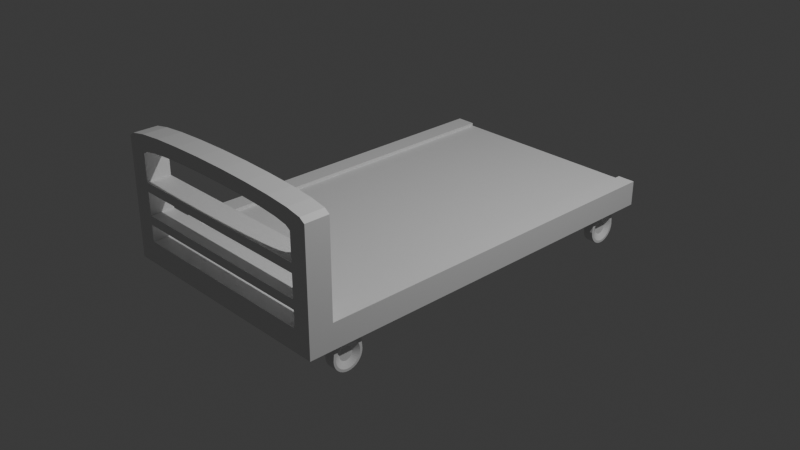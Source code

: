 # Source: Cart01.blend  (saved by Blender 4.5.90; exported with 4.5.12 LTS)
import bpy
from mathutils import Matrix  # noqa: F401  (used for matrix-valued properties, if any)

bpy.ops.wm.read_factory_settings(use_empty=True)
scene = bpy.context.scene
scene.name = 'Scene'

# ---- collections
col_collection = bpy.data.collections.new('Collection'); scene.collection.children.link(col_collection)

# ---- materials (node trees are filled in below, after node groups)
mat_material = bpy.data.materials.new('Material')
mat_material.alpha_threshold = 0.0
mat_material.roughness = 0.5
mat_material.line_color = (0.0, 0.0, 0.0, 1.0)

# ---- material node trees
mat_material.use_nodes = True; mat_material.node_tree.nodes.clear()
_N = mat_material.node_tree.nodes; _L = mat_material.node_tree.links
n0 = _N.new('ShaderNodeOutputMaterial'); n0.name = 'Material Output'; n0.location = (200, 100)
n1 = _N.new('ShaderNodeBsdfPrincipled'); n1.name = 'Principled BSDF'; n1.location = (-200, 100)
n1.inputs[3].default_value = 1.45
_L.new(n1.outputs[0], n0.inputs[0])
n0.is_active_output = True

# ---- world
world_world = bpy.data.worlds.new('World'); scene.world = world_world
world_world.use_nodes = True; world_world.node_tree.nodes.clear()
_N = world_world.node_tree.nodes; _L = world_world.node_tree.links
n0 = _N.new('ShaderNodeOutputWorld'); n0.name = 'World Output'; n0.location = (200, 100)
n1 = _N.new('ShaderNodeBackground'); n1.name = 'Background'; n1.location = (-200, 100)
n1.inputs[0].default_value = (0.05088, 0.05088, 0.05088, 1.0)
_L.new(n1.outputs[0], n0.inputs[0])
n0.is_active_output = True
world_world.color = (0.05088, 0.05088, 0.05088)
world_world.sun_shadow_jitter_overblur = 0.0

# ---- cameras
cam_camera = bpy.data.cameras.new('Camera')
cam_camera.clip_end = 100.0
cam_camera.ortho_scale = 7.314

# ---- lights
light_light = bpy.data.lights.new('Light', 'POINT')
light_light.energy = 1000.0
light_light.shadow_soft_size = 0.1

# ---- meshes
me_cube = bpy.data.meshes.new('Cube')
me_cube.from_pydata([(1.0, 1.0, 1.0), (1.0, 1.0, -1.0), (1.0, -1.0, 1.0), (1.0, -1.0, -1.0), (-1.0, 1.0, 1.0), (-1.0, 1.0, -1.0), (-1.0, -1.0, 1.0), (-1.0, -1.0, -1.0), (0.8503, 1.0, -1.0), (0.8503, -1.0, 1.0), (0.8503, -1.0, -1.0), (0.8503, 1.0, 1.0), (-0.8352, 1.0, -1.0), (-0.8352, -1.0, 1.0), (-0.8352, -1.0, -1.0), (-0.8352, 1.0, 1.0), (-1.0, -0.8842, -1.0), (1.0, -0.8842, 1.0), (-1.0, -0.8842, 1.0), (1.0, -0.8842, -1.0), (0.8503, -0.8842, -1.0), (0.8503, -0.8842, 1.0), (-0.8352, -0.8842, -1.0), (-0.8352, -0.8842, 1.0), (-0.8352, -1.0, 2.524), (-1.0, -1.0, 2.524), (1.0, -0.8842, 2.524), (1.0, -1.0, 2.524), (0.8503, -1.0, 2.524), (0.8503, -0.8842, 2.524), (-0.8352, -0.8842, 2.524), (-1.0, -0.8842, 2.524), (-0.8352, -1.0, 3.337), (-1.0, -1.0, 3.337), (1.0, -0.8842, 3.337), (1.0, -1.0, 3.337), (0.8503, -1.0, 3.337), (0.8503, -0.8842, 3.337), (-0.8352, -0.8842, 3.337), (-1.0, -0.8842, 3.337), (-0.8352, -1.0, 5.425), (-1.0, -1.0, 5.425), (1.0, -0.8842, 5.425), (1.0, -1.0, 5.425), (0.8503, -1.0, 5.425), (0.8503, -0.8842, 5.425), (-0.8352, -0.8842, 5.425), (-1.0, -0.8842, 5.425), (-0.8352, -1.0, 6.239), (-1.0, -1.0, 6.239), (1.0, -0.8842, 6.239), (1.0, -1.0, 6.239), (0.8503, -1.0, 6.239), (0.8503, -0.8842, 6.239), (-0.8352, -0.8842, 6.239), (-1.0, -0.8842, 6.239), (-0.8352, -1.0, 8.684), (-1.0, -1.0, 9.756), (1.0, -0.8842, 9.756), (1.0, -1.0, 9.756), (0.8503, -1.0, 8.684), (0.8503, -0.8842, 8.684), (-0.8352, -0.8842, 8.684), (-1.0, -0.8842, 9.756), (0.9545, -1.0, 10.08), (0.8271, -1.0, 10.35), (0.6357, -1.0, 10.55), (0.4, -1.0, 10.68), (0.1387, -1.0, 10.75), (-0.1312, -1.0, 10.75), (-0.3932, -1.0, 10.68), (-0.6303, -1.0, 10.55), (-0.8235, -1.0, 10.35), (-0.9529, -1.0, 10.08), (-0.9529, -0.8842, 10.08), (-0.8235, -0.8842, 10.35), (-0.6303, -0.8842, 10.55), (-0.3932, -0.8842, 10.68), (-0.1312, -0.8842, 10.75), (0.1387, -0.8842, 10.75), (0.4, -0.8842, 10.68), (0.6357, -0.8842, 10.55), (0.8271, -0.8842, 10.35), (0.9545, -0.8842, 10.08), (-0.7964, -0.8842, 8.965), (-0.6905, -0.8842, 9.186), (-0.532, -0.8842, 9.351), (-0.3343, -0.8842, 9.463), (-0.1118, -0.8842, 9.519), (0.1194, -0.8842, 9.52), (0.3427, -0.8842, 9.465), (0.5417, -0.8842, 9.354), (0.7019, -0.8842, 9.189), (0.8099, -0.8842, 8.967), (-0.7964, -1.0, 8.965), (-0.6905, -1.0, 9.186), (-0.532, -1.0, 9.351), (-0.3343, -1.0, 9.463), (-0.1118, -1.0, 9.519), (0.1194, -1.0, 9.52), (0.3427, -1.0, 9.465), (0.5417, -1.0, 9.354), (0.7019, -1.0, 9.189), (0.8099, -1.0, 8.967), (-1.0, -0.8842, 1.273), (-1.0, 1.0, 1.273), (0.8503, 1.0, 1.273), (1.0, 1.0, 1.273), (-0.8352, 1.0, 1.273), (1.0, -0.8842, 1.273), (0.8503, -0.8842, 1.273), (-0.8352, -0.8842, 1.273), (0.8503, 1.0, -0.5528), (-0.8352, 1.0, -0.5528), (0.8503, -0.8842, -0.5528), (-0.8352, -0.8842, -0.5528)], [], [(18, 6, 25, 31), (14, 13, 6, 7), (16, 18, 4, 5), (20, 19, 3, 10), (19, 17, 2, 3), (8, 11, 0, 1), (12, 15, 11, 8), (22, 20, 10, 14), (3, 2, 9, 10), (23, 18, 31, 30), (16, 22, 14, 7), (5, 4, 15, 12), (10, 9, 13, 14), (21, 23, 13, 9), (11, 15, 23, 21), (5, 12, 22, 16), (11, 21, 110, 106), (12, 8, 112, 113), (1, 0, 17, 19), (8, 1, 19, 20), (7, 6, 18, 16), (23, 15, 108, 111), (38, 32, 36, 37), (26, 29, 37, 34), (21, 9, 28, 29), (6, 13, 24, 25), (9, 2, 27, 28), (2, 17, 26, 27), (17, 21, 29, 26), (13, 23, 30, 24), (37, 36, 44, 45), (39, 33, 41, 47), (28, 27, 35, 36), (25, 24, 32, 33), (30, 31, 39, 38), (31, 25, 33, 39), (30, 38, 37, 29), (27, 26, 34, 35), (46, 47, 55, 54), (41, 40, 48, 49), (35, 34, 42, 43), (34, 37, 45, 42), (32, 38, 46, 40), (36, 35, 43, 44), (33, 32, 40, 41), (38, 39, 47, 46), (48, 54, 62, 56), (50, 53, 61, 58), (47, 41, 49, 55), (54, 48, 52, 53), (43, 42, 50, 51), (42, 45, 53, 50), (46, 54, 53, 45), (44, 43, 51, 52), (58, 61, 93, 83), (59, 58, 83, 64), (52, 51, 59, 60), (49, 48, 56, 57), (54, 55, 63, 62), (55, 49, 57, 63), (53, 52, 60, 61), (51, 50, 58, 59), (48, 40, 44, 52), (40, 46, 45, 44), (32, 24, 28, 36), (24, 30, 29, 28), (61, 60, 103, 93), (60, 59, 64, 103), (64, 83, 82, 65), (65, 82, 81, 66), (66, 81, 80, 67), (67, 80, 79, 68), (68, 79, 78, 69), (69, 78, 77, 70), (70, 77, 76, 71), (71, 76, 75, 72), (72, 75, 74, 73), (73, 74, 63, 57), (83, 93, 92, 82), (82, 92, 91, 81), (81, 91, 90, 80), (80, 90, 89, 79), (79, 89, 88, 78), (78, 88, 87, 77), (77, 87, 86, 76), (76, 86, 85, 75), (75, 85, 84, 74), (74, 84, 62, 63), (93, 103, 102, 92), (92, 102, 101, 91), (91, 101, 100, 90), (90, 100, 99, 89), (89, 99, 98, 88), (88, 98, 97, 87), (87, 97, 96, 86), (86, 96, 95, 85), (85, 95, 94, 84), (84, 94, 56, 62), (103, 64, 65, 102), (102, 65, 66, 101), (101, 66, 67, 100), (100, 67, 68, 99), (99, 68, 69, 98), (98, 69, 70, 97), (97, 70, 71, 96), (96, 71, 72, 95), (95, 72, 73, 94), (94, 73, 57, 56), (107, 106, 110, 109), (108, 105, 104, 111), (4, 18, 104, 105), (17, 0, 107, 109), (21, 17, 109, 110), (15, 4, 105, 108), (18, 23, 111, 104), (0, 11, 106, 107), (113, 112, 114, 115), (22, 12, 113, 115), (8, 20, 114, 112), (20, 22, 115, 114)])
_uv = me_cube.uv_layers.new(name='UVMap')
_uv.uv.foreach_set('vector', [0.625, 0.01447, 0.625, 0.0, 0.625, 0.0, 0.625, 0.01447, 0.375, 0.9794, 0.625, 0.9794, 0.625, 1.0, 0.375, 1.0, 0.375, 0.01447, 0.625, 0.01447, 0.625, 0.25, 0.375, 0.25, 0.3563, 0.7355, 0.375, 0.7355, 0.375, 0.75, 0.3563, 0.75, 0.375, 0.7355, 0.625, 0.7355, 0.625, 0.75, 0.375, 0.75, 0.375, 0.4813, 0.625, 0.4813, 0.625, 0.5, 0.375, 0.5, 0.375, 0.2706, 0.625, 0.2706, 0.625, 0.4813, 0.375, 0.4813, 0.1456, 0.7355, 0.3563, 0.7355, 0.3563, 0.75, 0.1456, 0.75, 0.375, 0.75, 0.625, 0.75, 0.625, 0.7687, 0.375, 0.7687, 0.8544, 0.7355, 0.875, 0.7355, 0.875, 0.7355, 0.8544, 0.7355, 0.125, 0.7355, 0.1456, 0.7355, 0.1456, 0.75, 0.125, 0.75, 0.375, 0.25, 0.625, 0.25, 0.625, 0.2706, 0.375, 0.2706, 0.375, 0.7687, 0.625, 0.7687, 0.625, 0.9794, 0.375, 0.9794, 0.6437, 0.7355, 0.8544, 0.7355, 0.8544, 0.75, 0.6437, 0.75, 0.6437, 0.5, 0.8544, 0.5, 0.8544, 0.7355, 0.6437, 0.7355, 0.125, 0.5, 0.1456, 0.5, 0.1456, 0.7355, 0.125, 0.7355, 0.6437, 0.5, 0.6437, 0.7355, 0.6437, 0.7355, 0.6437, 0.5, 0.375, 0.2706, 0.375, 0.4813, 0.375, 0.4813, 0.375, 0.2706, 0.375, 0.5, 0.625, 0.5, 0.625, 0.7355, 0.375, 0.7355, 0.3563, 0.5, 0.375, 0.5, 0.375, 0.7355, 0.3563, 0.7355, 0.375, 0.0, 0.625, 0.0, 0.625, 0.01447, 0.375, 0.01447, 0.8544, 0.7355, 0.8544, 0.5, 0.8544, 0.5, 0.8544, 0.7355, 0.8544, 0.7355, 0.8544, 0.75, 0.6437, 0.75, 0.6437, 0.7355, 0.625, 0.7355, 0.6437, 0.7355, 0.6437, 0.7355, 0.625, 0.7355, 0.6437, 0.7355, 0.6437, 0.75, 0.6437, 0.75, 0.6437, 0.7355, 0.625, 1.0, 0.625, 0.9794, 0.625, 0.9794, 0.625, 1.0, 0.625, 0.7687, 0.625, 0.75, 0.625, 0.75, 0.625, 0.7687, 0.625, 0.75, 0.625, 0.7355, 0.625, 0.7355, 0.625, 0.75, 0.625, 0.7355, 0.6437, 0.7355, 0.6437, 0.7355, 0.625, 0.7355, 0.8544, 0.75, 0.8544, 0.7355, 0.8544, 0.7355, 0.8544, 0.75, 0.6437, 0.7355, 0.6437, 0.75, 0.6437, 0.75, 0.6437, 0.7355, 0.625, 0.01447, 0.625, 0.0, 0.625, 0.0, 0.625, 0.01447, 0.625, 0.7687, 0.625, 0.75, 0.625, 0.75, 0.625, 0.7687, 0.625, 1.0, 0.625, 0.9794, 0.625, 0.9794, 0.625, 1.0, 0.8544, 0.7355, 0.875, 0.7355, 0.875, 0.7355, 0.8544, 0.7355, 0.625, 0.01447, 0.625, 0.0, 0.625, 0.0, 0.625, 0.01447, 0.8544, 0.7355, 0.8544, 0.7355, 0.6437, 0.7355, 0.6437, 0.7355, 0.625, 0.75, 0.625, 0.7355, 0.625, 0.7355, 0.625, 0.75, 0.8544, 0.7355, 0.875, 0.7355, 0.875, 0.7355, 0.8544, 0.7355, 0.625, 1.0, 0.625, 0.9794, 0.625, 0.9794, 0.625, 1.0, 0.625, 0.75, 0.625, 0.7355, 0.625, 0.7355, 0.625, 0.75, 0.625, 0.7355, 0.6437, 0.7355, 0.6437, 0.7355, 0.625, 0.7355, 0.8544, 0.75, 0.8544, 0.7355, 0.8544, 0.7355, 0.8544, 0.75, 0.625, 0.7687, 0.625, 0.75, 0.625, 0.75, 0.625, 0.7687, 0.625, 1.0, 0.625, 0.9794, 0.625, 0.9794, 0.625, 1.0, 0.8544, 0.7355, 0.875, 0.7355, 0.875, 0.7355, 0.8544, 0.7355, 0.8544, 0.75, 0.8544, 0.7355, 0.8544, 0.7355, 0.8544, 0.75, 0.625, 0.7355, 0.6437, 0.7355, 0.6437, 0.7355, 0.625, 0.7355, 0.625, 0.01447, 0.625, 0.0, 0.625, 0.0, 0.625, 0.01447, 0.8544, 0.7355, 0.8544, 0.75, 0.6437, 0.75, 0.6437, 0.7355, 0.625, 0.75, 0.625, 0.7355, 0.625, 0.7355, 0.625, 0.75, 0.625, 0.7355, 0.6437, 0.7355, 0.6437, 0.7355, 0.625, 0.7355, 0.8544, 0.7355, 0.8544, 0.7355, 0.6437, 0.7355, 0.6437, 0.7355, 0.625, 0.7687, 0.625, 0.75, 0.625, 0.75, 0.625, 0.7687, 0.625, 0.7355, 0.6437, 0.7355, 0.6629, 0.7355, 0.6477, 0.7355, 0.625, 0.75, 0.625, 0.7355, 0.625, 0.67, 0.625, 0.6818, 0.625, 0.7687, 0.625, 0.75, 0.625, 0.75, 0.625, 0.7687, 0.625, 1.0, 0.625, 0.9794, 0.625, 0.9794, 0.625, 1.0, 0.8544, 0.7355, 0.875, 0.7355, 0.875, 0.7355, 0.8544, 0.7355, 0.625, 0.01447, 0.625, 0.0, 0.625, 0.0, 0.625, 0.01447, 0.6437, 0.7355, 0.6437, 0.75, 0.6437, 0.75, 0.6437, 0.7355, 0.625, 0.75, 0.625, 0.7355, 0.625, 0.7355, 0.625, 0.75, 0.625, 0.9794, 0.625, 0.9794, 0.625, 0.7687, 0.625, 0.7687, 0.8544, 0.75, 0.8544, 0.7355, 0.6437, 0.7355, 0.6437, 0.75, 0.625, 0.9794, 0.625, 0.9794, 0.625, 0.7687, 0.625, 0.7687, 0.8544, 0.75, 0.8544, 0.7355, 0.6437, 0.7355, 0.6437, 0.75, 0.6437, 0.7355, 0.6437, 0.75, 0.6629, 0.75, 0.6629, 0.7355, 0.625, 0.7687, 0.625, 0.75, 0.625, 0.7727, 0.625, 0.7879, 0.625, 0.6818, 0.625, 0.67, 0.625, 0.6044, 0.625, 0.6136, 0.625, 0.6136, 0.625, 0.6044, 0.625, 0.5389, 0.625, 0.5455, 0.625, 0.5455, 0.625, 0.5389, 0.625, 0.4733, 0.625, 0.4773, 0.625, 0.4773, 0.625, 0.4733, 0.625, 0.4078, 0.625, 0.4091, 0.625, 0.4091, 0.625, 0.4078, 0.625, 0.3422, 0.625, 0.3409, 0.625, 0.3409, 0.625, 0.3422, 0.625, 0.2767, 0.625, 0.2727, 0.625, 0.2727, 0.625, 0.2767, 0.625, 0.2111, 0.625, 0.2045, 0.625, 0.2045, 0.625, 0.2111, 0.625, 0.1456, 0.625, 0.1364, 0.625, 0.1364, 0.625, 0.1456, 0.625, 0.08002, 0.625, 0.06818, 0.625, 0.06818, 0.625, 0.08002, 0.625, 0.01447, 0.625, 0.0, 0.6477, 0.7355, 0.6629, 0.7355, 0.682, 0.7355, 0.6705, 0.7355, 0.6705, 0.7355, 0.682, 0.7355, 0.7012, 0.7355, 0.6932, 0.7355, 0.6932, 0.7355, 0.7012, 0.7355, 0.7203, 0.7355, 0.7159, 0.7355, 0.7159, 0.7355, 0.7203, 0.7355, 0.7395, 0.7355, 0.7386, 0.7355, 0.7386, 0.7355, 0.7395, 0.7355, 0.7586, 0.7355, 0.7614, 0.7355, 0.7614, 0.7355, 0.7586, 0.7355, 0.7778, 0.7355, 0.7841, 0.7355, 0.7841, 0.7355, 0.7778, 0.7355, 0.7969, 0.7355, 0.8068, 0.7355, 0.8068, 0.7355, 0.7969, 0.7355, 0.8161, 0.7355, 0.8295, 0.7355, 0.8295, 0.7355, 0.8161, 0.7355, 0.8352, 0.7355, 0.8523, 0.7355, 0.8523, 0.7355, 0.8352, 0.7355, 0.8544, 0.7355, 0.875, 0.7355, 0.6629, 0.7355, 0.6629, 0.75, 0.682, 0.75, 0.682, 0.7355, 0.682, 0.7355, 0.682, 0.75, 0.7012, 0.75, 0.7012, 0.7355, 0.7012, 0.7355, 0.7012, 0.75, 0.7203, 0.75, 0.7203, 0.7355, 0.7203, 0.7355, 0.7203, 0.75, 0.7395, 0.75, 0.7395, 0.7355, 0.7395, 0.7355, 0.7395, 0.75, 0.7586, 0.75, 0.7586, 0.7355, 0.7586, 0.7355, 0.7586, 0.75, 0.7778, 0.75, 0.7778, 0.7355, 0.7778, 0.7355, 0.7778, 0.75, 0.7969, 0.75, 0.7969, 0.7355, 0.7969, 0.7355, 0.7969, 0.75, 0.8161, 0.75, 0.8161, 0.7355, 0.8161, 0.7355, 0.8161, 0.75, 0.8352, 0.75, 0.8352, 0.7355, 0.8352, 0.7355, 0.8352, 0.75, 0.8544, 0.75, 0.8544, 0.7355, 0.625, 0.7879, 0.625, 0.7727, 0.625, 0.7955, 0.625, 0.807, 0.625, 0.807, 0.625, 0.7955, 0.625, 0.8182, 0.625, 0.8262, 0.625, 0.8262, 0.625, 0.8182, 0.625, 0.8409, 0.625, 0.8453, 0.625, 0.8453, 0.625, 0.8409, 0.625, 0.8636, 0.625, 0.8645, 0.625, 0.8645, 0.625, 0.8636, 0.625, 0.8864, 0.625, 0.8836, 0.625, 0.8836, 0.625, 0.8864, 0.625, 0.9091, 0.625, 0.9028, 0.625, 0.9028, 0.625, 0.9091, 0.625, 0.9318, 0.625, 0.9219, 0.625, 0.9219, 0.625, 0.9318, 0.625, 0.9545, 0.625, 0.9411, 0.625, 0.9411, 0.625, 0.9545, 0.625, 0.9773, 0.625, 0.9602, 0.625, 0.9602, 0.625, 0.9773, 0.625, 1.0, 0.625, 0.9794, 0.625, 0.5, 0.6437, 0.5, 0.6437, 0.7355, 0.625, 0.7355, 0.8544, 0.5, 0.875, 0.5, 0.875, 0.7355, 0.8544, 0.7355, 0.625, 0.25, 0.625, 0.01447, 0.625, 0.01447, 0.625, 0.25, 0.625, 0.7355, 0.625, 0.5, 0.625, 0.5, 0.625, 0.7355, 0.6437, 0.7355, 0.625, 0.7355, 0.625, 0.7355, 0.6437, 0.7355, 0.625, 0.2706, 0.625, 0.25, 0.625, 0.25, 0.625, 0.2706, 0.875, 0.7355, 0.8544, 0.7355, 0.8544, 0.7355, 0.875, 0.7355, 0.625, 0.5, 0.625, 0.4813, 0.625, 0.4813, 0.625, 0.5, 0.1456, 0.5, 0.3563, 0.5, 0.3563, 0.7355, 0.1456, 0.7355, 0.1456, 0.7355, 0.1456, 0.5, 0.1456, 0.5, 0.1456, 0.7355, 0.3563, 0.5, 0.3563, 0.7355, 0.3563, 0.7355, 0.3563, 0.5, 0.3563, 0.7355, 0.1456, 0.7355, 0.1456, 0.7355, 0.3563, 0.7355])
me_cube.materials.append(mat_material)
me_cube.use_mirror_vertex_groups = False
me_cube.update()
me_cylinder = bpy.data.meshes.new('Cylinder')
me_cylinder.from_pydata([(0.0, 1.0, -1.0), (0.0, 1.0, 1.0), (0.1951, 0.9808, -1.0), (0.1951, 0.9808, 1.0), (0.7423, 0.9239, -1.0), (0.7423, 0.9239, 1.0), (0.9152, 0.8315, -1.0), (0.9152, 0.8315, 1.0), (1.067, 0.7071, -1.0), (1.067, 0.7071, 1.0), (1.191, 0.5556, -1.0), (1.191, 0.5556, 1.0), (1.283, 0.3827, -1.0), (1.283, 0.3827, 1.0), (1.34, 0.1951, -1.0), (1.34, 0.1951, 1.0), (1.36, 0.0, -1.0), (1.36, 0.0, 1.0), (1.34, -0.1951, -1.0), (1.34, -0.1951, 1.0), (1.283, -0.3827, -1.0), (1.283, -0.3827, 1.0), (1.191, -0.5556, -1.0), (1.191, -0.5556, 1.0), (1.067, -0.7071, -1.0), (1.067, -0.7071, 1.0), (0.9152, -0.8315, -1.0), (0.9152, -0.8315, 1.0), (0.7423, -0.9239, -1.0), (0.7423, -0.9239, 1.0), (0.1951, -0.9808, -1.0), (0.1951, -0.9808, 1.0), (0.0, -1.0, -1.0), (0.0, -1.0, 1.0), (-0.1951, -0.9808, -1.0), (-0.1951, -0.9808, 1.0), (-0.3827, -0.9239, -1.0), (-0.3827, -0.9239, 1.0), (-0.5556, -0.8315, -1.0), (-0.5556, -0.8315, 1.0), (-0.7071, -0.7071, -1.0), (-0.7071, -0.7071, 1.0), (-0.8315, -0.5556, -1.0), (-0.8315, -0.5556, 1.0), (-0.9239, -0.3827, -1.0), (-0.9239, -0.3827, 1.0), (-0.9808, -0.1951, -1.0), (-0.9808, -0.1951, 1.0), (-1.0, 0.0, -1.0), (-1.0, 0.0, 1.0), (-0.9808, 0.1951, -1.0), (-0.9808, 0.1951, 1.0), (-0.9239, 0.3827, -1.0), (-0.9239, 0.3827, 1.0), (-0.8315, 0.5556, -1.0), (-0.8315, 0.5556, 1.0), (-0.7071, 0.7071, -1.0), (-0.7071, 0.7071, 1.0), (-0.5556, 0.8315, -1.0), (-0.5556, 0.8315, 1.0), (-0.3827, 0.9239, -1.0), (-0.3827, 0.9239, 1.0), (-0.1951, 0.9808, -1.0), (-0.1951, 0.9808, 1.0), (-9.963e-10, 0.839, -1.0), (0.1637, 0.8229, -1.0), (0.3211, 0.7752, -1.0), (0.4661, 0.6976, -1.0), (0.5933, 0.5933, -1.0), (0.6976, 0.4661, -1.0), (0.7752, 0.3211, -1.0), (0.8229, 0.1637, -1.0), (0.839, -1.38e-09, -1.0), (0.8229, -0.1637, -1.0), (0.7752, -0.3211, -1.0), (0.6976, -0.4661, -1.0), (0.5933, -0.5933, -1.0), (0.4661, -0.6976, -1.0), (0.3211, -0.7752, -1.0), (0.1637, -0.8229, -1.0), (-9.963e-10, -0.839, -1.0), (-0.1637, -0.8229, -1.0), (-0.3211, -0.7752, -1.0), (-0.4661, -0.6976, -1.0), (-0.5933, -0.5933, -1.0), (-0.6976, -0.4661, -1.0), (-0.7752, -0.3211, -1.0), (-0.8229, -0.1637, -1.0), (-0.839, -1.38e-09, -1.0), (-0.8229, 0.1637, -1.0), (-0.7752, 0.3211, -1.0), (-0.6976, 0.4661, -1.0), (-0.5933, 0.5933, -1.0), (-0.4661, 0.6976, -1.0), (-0.3211, 0.7752, -1.0), (-0.1637, 0.8229, -1.0), (-2.357e-08, 0.4415, -0.4444), (0.08613, 0.433, -0.4444), (0.169, 0.4079, -0.4444), (0.2453, 0.3671, -0.4444), (0.3122, 0.3122, -0.4444), (0.3671, 0.2453, -0.4444), (0.4079, 0.169, -0.4444), (0.433, 0.08613, -0.4444), (0.4415, -7.26e-10, -0.4444), (0.433, -0.08613, -0.4444), (0.4079, -0.169, -0.4444), (0.3671, -0.2453, -0.4444), (0.3122, -0.3122, -0.4444), (0.2453, -0.3671, -0.4444), (0.169, -0.4079, -0.4444), (0.08613, -0.433, -0.4444), (-2.357e-08, -0.4415, -0.4444), (-0.08613, -0.433, -0.4444), (-0.169, -0.4079, -0.4444), (-0.2453, -0.3671, -0.4444), (-0.3122, -0.3122, -0.4444), (-0.3671, -0.2453, -0.4444), (-0.4079, -0.169, -0.4444), (-0.433, -0.08613, -0.4444), (-0.4415, -7.26e-10, -0.4444), (-0.433, 0.08613, -0.4444), (-0.4079, 0.169, -0.4444), (-0.3671, 0.2453, -0.4444), (-0.3122, 0.3122, -0.4444), (-0.2453, 0.3671, -0.4444), (-0.169, 0.4079, -0.4444), (-0.08613, 0.433, -0.4444)], [], [(0, 1, 3, 2), (2, 3, 5, 4), (4, 5, 7, 6), (6, 7, 9, 8), (8, 9, 11, 10), (10, 11, 13, 12), (12, 13, 15, 14), (14, 15, 17, 16), (16, 17, 19, 18), (18, 19, 21, 20), (20, 21, 23, 22), (22, 23, 25, 24), (24, 25, 27, 26), (26, 27, 29, 28), (28, 29, 31, 30), (30, 31, 33, 32), (32, 33, 35, 34), (34, 35, 37, 36), (36, 37, 39, 38), (38, 39, 41, 40), (40, 41, 43, 42), (42, 43, 45, 44), (44, 45, 47, 46), (46, 47, 49, 48), (48, 49, 51, 50), (50, 51, 53, 52), (52, 53, 55, 54), (54, 55, 57, 56), (56, 57, 59, 58), (58, 59, 61, 60), (3, 1, 63, 61, 59, 57, 55, 53, 51, 49, 47, 45, 43, 41, 39, 37, 35, 33, 31, 29, 27, 25, 23, 21, 19, 17, 15, 13, 11, 9, 7, 5), (60, 61, 63, 62), (62, 63, 1, 0), (44, 46, 87, 86), (89, 90, 122, 121), (0, 2, 65, 64), (62, 0, 64, 95), (18, 20, 74, 73), (36, 38, 83, 82), (54, 56, 92, 91), (10, 12, 70, 69), (28, 30, 79, 78), (46, 48, 88, 87), (2, 4, 66, 65), (20, 22, 75, 74), (38, 40, 84, 83), (56, 58, 93, 92), (12, 14, 71, 70), (30, 32, 80, 79), (48, 50, 89, 88), (4, 6, 67, 66), (22, 24, 76, 75), (40, 42, 85, 84), (58, 60, 94, 93), (14, 16, 72, 71), (32, 34, 81, 80), (50, 52, 90, 89), (6, 8, 68, 67), (24, 26, 77, 76), (42, 44, 86, 85), (60, 62, 95, 94), (16, 18, 73, 72), (34, 36, 82, 81), (52, 54, 91, 90), (8, 10, 69, 68), (26, 28, 78, 77), (96, 97, 98, 99, 100, 101, 102, 103, 104, 105, 106, 107, 108, 109, 110, 111, 112, 113, 114, 115, 116, 117, 118, 119, 120, 121, 122, 123, 124, 125, 126, 127), (76, 77, 109, 108), (90, 91, 123, 122), (77, 78, 110, 109), (64, 65, 97, 96), (91, 92, 124, 123), (78, 79, 111, 110), (65, 66, 98, 97), (92, 93, 125, 124), (79, 80, 112, 111), (66, 67, 99, 98), (93, 94, 126, 125), (80, 81, 113, 112), (67, 68, 100, 99), (94, 95, 127, 126), (81, 82, 114, 113), (68, 69, 101, 100), (95, 64, 96, 127), (82, 83, 115, 114), (69, 70, 102, 101), (83, 84, 116, 115), (70, 71, 103, 102), (84, 85, 117, 116), (71, 72, 104, 103), (85, 86, 118, 117), (72, 73, 105, 104), (86, 87, 119, 118), (73, 74, 106, 105), (87, 88, 120, 119), (74, 75, 107, 106), (88, 89, 121, 120), (75, 76, 108, 107)])
_uv = me_cylinder.uv_layers.new(name='UVMap')
_uv.uv.foreach_set('vector', [1.0, 0.5, 1.0, 1.0, 0.9688, 1.0, 0.9688, 0.5, 0.9688, 0.5, 0.9688, 1.0, 0.9375, 1.0, 0.9375, 0.5, 0.9375, 0.5, 0.9375, 1.0, 0.9062, 1.0, 0.9062, 0.5, 0.9062, 0.5, 0.9062, 1.0, 0.875, 1.0, 0.875, 0.5, 0.875, 0.5, 0.875, 1.0, 0.8438, 1.0, 0.8438, 0.5, 0.8438, 0.5, 0.8438, 1.0, 0.8125, 1.0, 0.8125, 0.5, 0.8125, 0.5, 0.8125, 1.0, 0.7812, 1.0, 0.7812, 0.5, 0.7812, 0.5, 0.7812, 1.0, 0.75, 1.0, 0.75, 0.5, 0.75, 0.5, 0.75, 1.0, 0.7188, 1.0, 0.7188, 0.5, 0.7188, 0.5, 0.7188, 1.0, 0.6875, 1.0, 0.6875, 0.5, 0.6875, 0.5, 0.6875, 1.0, 0.6562, 1.0, 0.6562, 0.5, 0.6562, 0.5, 0.6562, 1.0, 0.625, 1.0, 0.625, 0.5, 0.625, 0.5, 0.625, 1.0, 0.5938, 1.0, 0.5938, 0.5, 0.5938, 0.5, 0.5938, 1.0, 0.5625, 1.0, 0.5625, 0.5, 0.5625, 0.5, 0.5625, 1.0, 0.5312, 1.0, 0.5312, 0.5, 0.5312, 0.5, 0.5312, 1.0, 0.5, 1.0, 0.5, 0.5, 0.5, 0.5, 0.5, 1.0, 0.4688, 1.0, 0.4688, 0.5, 0.4688, 0.5, 0.4688, 1.0, 0.4375, 1.0, 0.4375, 0.5, 0.4375, 0.5, 0.4375, 1.0, 0.4062, 1.0, 0.4062, 0.5, 0.4062, 0.5, 0.4062, 1.0, 0.375, 1.0, 0.375, 0.5, 0.375, 0.5, 0.375, 1.0, 0.3438, 1.0, 0.3438, 0.5, 0.3438, 0.5, 0.3438, 1.0, 0.3125, 1.0, 0.3125, 0.5, 0.3125, 0.5, 0.3125, 1.0, 0.2812, 1.0, 0.2812, 0.5, 0.2812, 0.5, 0.2812, 1.0, 0.25, 1.0, 0.25, 0.5, 0.25, 0.5, 0.25, 1.0, 0.2188, 1.0, 0.2188, 0.5, 0.2188, 0.5, 0.2188, 1.0, 0.1875, 1.0, 0.1875, 0.5, 0.1875, 0.5, 0.1875, 1.0, 0.1562, 1.0, 0.1562, 0.5, 0.1562, 0.5, 0.1562, 1.0, 0.125, 1.0, 0.125, 0.5, 0.125, 0.5, 0.125, 1.0, 0.09375, 1.0, 0.09375, 0.5, 0.09375, 0.5, 0.09375, 1.0, 0.0625, 1.0, 0.0625, 0.5, 0.2968, 0.4854, 0.25, 0.49, 0.2032, 0.4854, 0.1582, 0.4717, 0.1167, 0.4496, 0.08029, 0.4197, 0.05045, 0.3833, 0.02827, 0.3418, 0.01461, 0.2968, 0.01, 0.25, 0.01461, 0.2032, 0.02827, 0.1582, 0.05045, 0.1167, 0.08029, 0.08029, 0.1167, 0.05045, 0.1582, 0.02827, 0.2032, 0.01461, 0.25, 0.01, 0.2968, 0.01461, 0.3418, 0.02827, 0.3833, 0.05045, 0.4197, 0.08029, 0.4496, 0.1167, 0.4717, 0.1582, 0.4854, 0.2032, 0.49, 0.25, 0.4854, 0.2968, 0.4717, 0.3418, 0.4496, 0.3833, 0.4197, 0.4197, 0.3833, 0.4496, 0.3418, 0.4717, 0.0625, 0.5, 0.0625, 1.0, 0.03125, 1.0, 0.03125, 0.5, 0.03125, 0.5, 0.03125, 1.0, 0.0, 1.0, 0.0, 0.5, 0.3125, 0.5, 0.2812, 0.5, 0.2812, 0.5, 0.3125, 0.5, 0.2188, 0.5, 0.1875, 0.5, 0.1875, 0.5, 0.2188, 0.5, 1.0, 0.5, 0.9688, 0.5, 0.9688, 0.5, 1.0, 0.5, 0.03125, 0.5, 0.0, 0.5, 0.0, 0.5, 0.03125, 0.5, 0.7188, 0.5, 0.6875, 0.5, 0.6875, 0.5, 0.7188, 0.5, 0.4375, 0.5, 0.4062, 0.5, 0.4062, 0.5, 0.4375, 0.5, 0.1562, 0.5, 0.125, 0.5, 0.125, 0.5, 0.1562, 0.5, 0.8438, 0.5, 0.8125, 0.5, 0.8125, 0.5, 0.8438, 0.5, 0.5625, 0.5, 0.5312, 0.5, 0.5312, 0.5, 0.5625, 0.5, 0.2812, 0.5, 0.25, 0.5, 0.25, 0.5, 0.2812, 0.5, 0.9688, 0.5, 0.9375, 0.5, 0.9375, 0.5, 0.9688, 0.5, 0.6875, 0.5, 0.6562, 0.5, 0.6562, 0.5, 0.6875, 0.5, 0.4062, 0.5, 0.375, 0.5, 0.375, 0.5, 0.4062, 0.5, 0.125, 0.5, 0.09375, 0.5, 0.09375, 0.5, 0.125, 0.5, 0.8125, 0.5, 0.7812, 0.5, 0.7812, 0.5, 0.8125, 0.5, 0.5312, 0.5, 0.5, 0.5, 0.5, 0.5, 0.5312, 0.5, 0.25, 0.5, 0.2188, 0.5, 0.2188, 0.5, 0.25, 0.5, 0.9375, 0.5, 0.9062, 0.5, 0.9062, 0.5, 0.9375, 0.5, 0.6562, 0.5, 0.625, 0.5, 0.625, 0.5, 0.6562, 0.5, 0.375, 0.5, 0.3438, 0.5, 0.3438, 0.5, 0.375, 0.5, 0.09375, 0.5, 0.0625, 0.5, 0.0625, 0.5, 0.09375, 0.5, 0.7812, 0.5, 0.75, 0.5, 0.75, 0.5, 0.7812, 0.5, 0.5, 0.5, 0.4688, 0.5, 0.4688, 0.5, 0.5, 0.5, 0.2188, 0.5, 0.1875, 0.5, 0.1875, 0.5, 0.2188, 0.5, 0.9062, 0.5, 0.875, 0.5, 0.875, 0.5, 0.9062, 0.5, 0.625, 0.5, 0.5938, 0.5, 0.5938, 0.5, 0.625, 0.5, 0.3438, 0.5, 0.3125, 0.5, 0.3125, 0.5, 0.3438, 0.5, 0.0625, 0.5, 0.03125, 0.5, 0.03125, 0.5, 0.0625, 0.5, 0.75, 0.5, 0.7188, 0.5, 0.7188, 0.5, 0.75, 0.5, 0.4688, 0.5, 0.4375, 0.5, 0.4375, 0.5, 0.4688, 0.5, 0.1875, 0.5, 0.1562, 0.5, 0.1562, 0.5, 0.1875, 0.5, 0.875, 0.5, 0.8438, 0.5, 0.8438, 0.5, 0.875, 0.5, 0.5938, 0.5, 0.5625, 0.5, 0.5625, 0.5, 0.5938, 0.5, 0.75, 0.49, 0.7968, 0.4854, 0.8418, 0.4717, 0.8833, 0.4496, 0.9197, 0.4197, 0.9496, 0.3833, 0.9717, 0.3418, 0.9854, 0.2968, 0.99, 0.25, 0.9854, 0.2032, 0.9717, 0.1582, 0.9496, 0.1167, 0.9197, 0.08029, 0.8833, 0.05045, 0.8418, 0.02827, 0.7968, 0.01461, 0.75, 0.01, 0.7032, 0.01461, 0.6582, 0.02827, 0.6167, 0.05045, 0.5803, 0.08029, 0.5504, 0.1167, 0.5283, 0.1582, 0.5146, 0.2032, 0.51, 0.25, 0.5146, 0.2968, 0.5283, 0.3418, 0.5504, 0.3833, 0.5803, 0.4197, 0.6167, 0.4496, 0.6582, 0.4717, 0.7032, 0.4854, 0.625, 0.5, 0.5938, 0.5, 0.5938, 0.5, 0.625, 0.5, 0.1875, 0.5, 0.1562, 0.5, 0.1562, 0.5, 0.1875, 0.5, 0.5938, 0.5, 0.5625, 0.5, 0.5625, 0.5, 0.5938, 0.5, 1.0, 0.5, 0.9688, 0.5, 0.9688, 0.5, 1.0, 0.5, 0.1562, 0.5, 0.125, 0.5, 0.125, 0.5, 0.1562, 0.5, 0.5625, 0.5, 0.5312, 0.5, 0.5312, 0.5, 0.5625, 0.5, 0.9688, 0.5, 0.9375, 0.5, 0.9375, 0.5, 0.9688, 0.5, 0.125, 0.5, 0.09375, 0.5, 0.09375, 0.5, 0.125, 0.5, 0.5312, 0.5, 0.5, 0.5, 0.5, 0.5, 0.5312, 0.5, 0.9375, 0.5, 0.9062, 0.5, 0.9062, 0.5, 0.9375, 0.5, 0.09375, 0.5, 0.0625, 0.5, 0.0625, 0.5, 0.09375, 0.5, 0.5, 0.5, 0.4688, 0.5, 0.4688, 0.5, 0.5, 0.5, 0.9062, 0.5, 0.875, 0.5, 0.875, 0.5, 0.9062, 0.5, 0.0625, 0.5, 0.03125, 0.5, 0.03125, 0.5, 0.0625, 0.5, 0.4688, 0.5, 0.4375, 0.5, 0.4375, 0.5, 0.4688, 0.5, 0.875, 0.5, 0.8438, 0.5, 0.8438, 0.5, 0.875, 0.5, 0.03125, 0.5, 0.0, 0.5, 0.0, 0.5, 0.03125, 0.5, 0.4375, 0.5, 0.4062, 0.5, 0.4062, 0.5, 0.4375, 0.5, 0.8438, 0.5, 0.8125, 0.5, 0.8125, 0.5, 0.8438, 0.5, 0.4062, 0.5, 0.375, 0.5, 0.375, 0.5, 0.4062, 0.5, 0.8125, 0.5, 0.7812, 0.5, 0.7812, 0.5, 0.8125, 0.5, 0.375, 0.5, 0.3438, 0.5, 0.3438, 0.5, 0.375, 0.5, 0.7812, 0.5, 0.75, 0.5, 0.75, 0.5, 0.7812, 0.5, 0.3438, 0.5, 0.3125, 0.5, 0.3125, 0.5, 0.3438, 0.5, 0.75, 0.5, 0.7188, 0.5, 0.7188, 0.5, 0.75, 0.5, 0.3125, 0.5, 0.2812, 0.5, 0.2812, 0.5, 0.3125, 0.5, 0.7188, 0.5, 0.6875, 0.5, 0.6875, 0.5, 0.7188, 0.5, 0.2812, 0.5, 0.25, 0.5, 0.25, 0.5, 0.2812, 0.5, 0.6875, 0.5, 0.6562, 0.5, 0.6562, 0.5, 0.6875, 0.5, 0.25, 0.5, 0.2188, 0.5, 0.2188, 0.5, 0.25, 0.5, 0.6562, 0.5, 0.625, 0.5, 0.625, 0.5, 0.6562, 0.5])
me_cylinder.update()
me_cylinder_001 = bpy.data.meshes.new('Cylinder.001')
me_cylinder_001.from_pydata([(0.0, 1.0, -1.0), (0.0, 1.0, 1.0), (0.1951, 0.9808, -1.0), (0.1951, 0.9808, 1.0), (0.7423, 0.9239, -1.0), (0.7423, 0.9239, 1.0), (0.9152, 0.8315, -1.0), (0.9152, 0.8315, 1.0), (1.067, 0.7071, -1.0), (1.067, 0.7071, 1.0), (1.191, 0.5556, -1.0), (1.191, 0.5556, 1.0), (1.283, 0.3827, -1.0), (1.283, 0.3827, 1.0), (1.34, 0.1951, -1.0), (1.34, 0.1951, 1.0), (1.36, 0.0, -1.0), (1.36, 0.0, 1.0), (1.34, -0.1951, -1.0), (1.34, -0.1951, 1.0), (1.283, -0.3827, -1.0), (1.283, -0.3827, 1.0), (1.191, -0.5556, -1.0), (1.191, -0.5556, 1.0), (1.067, -0.7071, -1.0), (1.067, -0.7071, 1.0), (0.9152, -0.8315, -1.0), (0.9152, -0.8315, 1.0), (0.7423, -0.9239, -1.0), (0.7423, -0.9239, 1.0), (0.1951, -0.9808, -1.0), (0.1951, -0.9808, 1.0), (0.0, -1.0, -1.0), (0.0, -1.0, 1.0), (-0.1951, -0.9808, -1.0), (-0.1951, -0.9808, 1.0), (-0.3827, -0.9239, -1.0), (-0.3827, -0.9239, 1.0), (-0.5556, -0.8315, -1.0), (-0.5556, -0.8315, 1.0), (-0.7071, -0.7071, -1.0), (-0.7071, -0.7071, 1.0), (-0.8315, -0.5556, -1.0), (-0.8315, -0.5556, 1.0), (-0.9239, -0.3827, -1.0), (-0.9239, -0.3827, 1.0), (-0.9808, -0.1951, -1.0), (-0.9808, -0.1951, 1.0), (-1.0, 0.0, -1.0), (-1.0, 0.0, 1.0), (-0.9808, 0.1951, -1.0), (-0.9808, 0.1951, 1.0), (-0.9239, 0.3827, -1.0), (-0.9239, 0.3827, 1.0), (-0.8315, 0.5556, -1.0), (-0.8315, 0.5556, 1.0), (-0.7071, 0.7071, -1.0), (-0.7071, 0.7071, 1.0), (-0.5556, 0.8315, -1.0), (-0.5556, 0.8315, 1.0), (-0.3827, 0.9239, -1.0), (-0.3827, 0.9239, 1.0), (-0.1951, 0.9808, -1.0), (-0.1951, 0.9808, 1.0), (-9.963e-10, 0.839, -1.0), (0.1637, 0.8229, -1.0), (0.3211, 0.7752, -1.0), (0.4661, 0.6976, -1.0), (0.5933, 0.5933, -1.0), (0.6976, 0.4661, -1.0), (0.7752, 0.3211, -1.0), (0.8229, 0.1637, -1.0), (0.839, -1.38e-09, -1.0), (0.8229, -0.1637, -1.0), (0.7752, -0.3211, -1.0), (0.6976, -0.4661, -1.0), (0.5933, -0.5933, -1.0), (0.4661, -0.6976, -1.0), (0.3211, -0.7752, -1.0), (0.1637, -0.8229, -1.0), (-9.963e-10, -0.839, -1.0), (-0.1637, -0.8229, -1.0), (-0.3211, -0.7752, -1.0), (-0.4661, -0.6976, -1.0), (-0.5933, -0.5933, -1.0), (-0.6976, -0.4661, -1.0), (-0.7752, -0.3211, -1.0), (-0.8229, -0.1637, -1.0), (-0.839, -1.38e-09, -1.0), (-0.8229, 0.1637, -1.0), (-0.7752, 0.3211, -1.0), (-0.6976, 0.4661, -1.0), (-0.5933, 0.5933, -1.0), (-0.4661, 0.6976, -1.0), (-0.3211, 0.7752, -1.0), (-0.1637, 0.8229, -1.0), (-2.357e-08, 0.4415, -0.4444), (0.08613, 0.433, -0.4444), (0.169, 0.4079, -0.4444), (0.2453, 0.3671, -0.4444), (0.3122, 0.3122, -0.4444), (0.3671, 0.2453, -0.4444), (0.4079, 0.169, -0.4444), (0.433, 0.08613, -0.4444), (0.4415, -7.26e-10, -0.4444), (0.433, -0.08613, -0.4444), (0.4079, -0.169, -0.4444), (0.3671, -0.2453, -0.4444), (0.3122, -0.3122, -0.4444), (0.2453, -0.3671, -0.4444), (0.169, -0.4079, -0.4444), (0.08613, -0.433, -0.4444), (-2.357e-08, -0.4415, -0.4444), (-0.08613, -0.433, -0.4444), (-0.169, -0.4079, -0.4444), (-0.2453, -0.3671, -0.4444), (-0.3122, -0.3122, -0.4444), (-0.3671, -0.2453, -0.4444), (-0.4079, -0.169, -0.4444), (-0.433, -0.08613, -0.4444), (-0.4415, -7.26e-10, -0.4444), (-0.433, 0.08613, -0.4444), (-0.4079, 0.169, -0.4444), (-0.3671, 0.2453, -0.4444), (-0.3122, 0.3122, -0.4444), (-0.2453, 0.3671, -0.4444), (-0.169, 0.4079, -0.4444), (-0.08613, 0.433, -0.4444)], [], [(0, 1, 3, 2), (2, 3, 5, 4), (4, 5, 7, 6), (6, 7, 9, 8), (8, 9, 11, 10), (10, 11, 13, 12), (12, 13, 15, 14), (14, 15, 17, 16), (16, 17, 19, 18), (18, 19, 21, 20), (20, 21, 23, 22), (22, 23, 25, 24), (24, 25, 27, 26), (26, 27, 29, 28), (28, 29, 31, 30), (30, 31, 33, 32), (32, 33, 35, 34), (34, 35, 37, 36), (36, 37, 39, 38), (38, 39, 41, 40), (40, 41, 43, 42), (42, 43, 45, 44), (44, 45, 47, 46), (46, 47, 49, 48), (48, 49, 51, 50), (50, 51, 53, 52), (52, 53, 55, 54), (54, 55, 57, 56), (56, 57, 59, 58), (58, 59, 61, 60), (3, 1, 63, 61, 59, 57, 55, 53, 51, 49, 47, 45, 43, 41, 39, 37, 35, 33, 31, 29, 27, 25, 23, 21, 19, 17, 15, 13, 11, 9, 7, 5), (60, 61, 63, 62), (62, 63, 1, 0), (44, 46, 87, 86), (89, 90, 122, 121), (0, 2, 65, 64), (62, 0, 64, 95), (18, 20, 74, 73), (36, 38, 83, 82), (54, 56, 92, 91), (10, 12, 70, 69), (28, 30, 79, 78), (46, 48, 88, 87), (2, 4, 66, 65), (20, 22, 75, 74), (38, 40, 84, 83), (56, 58, 93, 92), (12, 14, 71, 70), (30, 32, 80, 79), (48, 50, 89, 88), (4, 6, 67, 66), (22, 24, 76, 75), (40, 42, 85, 84), (58, 60, 94, 93), (14, 16, 72, 71), (32, 34, 81, 80), (50, 52, 90, 89), (6, 8, 68, 67), (24, 26, 77, 76), (42, 44, 86, 85), (60, 62, 95, 94), (16, 18, 73, 72), (34, 36, 82, 81), (52, 54, 91, 90), (8, 10, 69, 68), (26, 28, 78, 77), (96, 97, 98, 99, 100, 101, 102, 103, 104, 105, 106, 107, 108, 109, 110, 111, 112, 113, 114, 115, 116, 117, 118, 119, 120, 121, 122, 123, 124, 125, 126, 127), (76, 77, 109, 108), (90, 91, 123, 122), (77, 78, 110, 109), (64, 65, 97, 96), (91, 92, 124, 123), (78, 79, 111, 110), (65, 66, 98, 97), (92, 93, 125, 124), (79, 80, 112, 111), (66, 67, 99, 98), (93, 94, 126, 125), (80, 81, 113, 112), (67, 68, 100, 99), (94, 95, 127, 126), (81, 82, 114, 113), (68, 69, 101, 100), (95, 64, 96, 127), (82, 83, 115, 114), (69, 70, 102, 101), (83, 84, 116, 115), (70, 71, 103, 102), (84, 85, 117, 116), (71, 72, 104, 103), (85, 86, 118, 117), (72, 73, 105, 104), (86, 87, 119, 118), (73, 74, 106, 105), (87, 88, 120, 119), (74, 75, 107, 106), (88, 89, 121, 120), (75, 76, 108, 107)])
_uv = me_cylinder_001.uv_layers.new(name='UVMap')
_uv.uv.foreach_set('vector', [1.0, 0.5, 1.0, 1.0, 0.9688, 1.0, 0.9688, 0.5, 0.9688, 0.5, 0.9688, 1.0, 0.9375, 1.0, 0.9375, 0.5, 0.9375, 0.5, 0.9375, 1.0, 0.9062, 1.0, 0.9062, 0.5, 0.9062, 0.5, 0.9062, 1.0, 0.875, 1.0, 0.875, 0.5, 0.875, 0.5, 0.875, 1.0, 0.8438, 1.0, 0.8438, 0.5, 0.8438, 0.5, 0.8438, 1.0, 0.8125, 1.0, 0.8125, 0.5, 0.8125, 0.5, 0.8125, 1.0, 0.7812, 1.0, 0.7812, 0.5, 0.7812, 0.5, 0.7812, 1.0, 0.75, 1.0, 0.75, 0.5, 0.75, 0.5, 0.75, 1.0, 0.7188, 1.0, 0.7188, 0.5, 0.7188, 0.5, 0.7188, 1.0, 0.6875, 1.0, 0.6875, 0.5, 0.6875, 0.5, 0.6875, 1.0, 0.6562, 1.0, 0.6562, 0.5, 0.6562, 0.5, 0.6562, 1.0, 0.625, 1.0, 0.625, 0.5, 0.625, 0.5, 0.625, 1.0, 0.5938, 1.0, 0.5938, 0.5, 0.5938, 0.5, 0.5938, 1.0, 0.5625, 1.0, 0.5625, 0.5, 0.5625, 0.5, 0.5625, 1.0, 0.5312, 1.0, 0.5312, 0.5, 0.5312, 0.5, 0.5312, 1.0, 0.5, 1.0, 0.5, 0.5, 0.5, 0.5, 0.5, 1.0, 0.4688, 1.0, 0.4688, 0.5, 0.4688, 0.5, 0.4688, 1.0, 0.4375, 1.0, 0.4375, 0.5, 0.4375, 0.5, 0.4375, 1.0, 0.4062, 1.0, 0.4062, 0.5, 0.4062, 0.5, 0.4062, 1.0, 0.375, 1.0, 0.375, 0.5, 0.375, 0.5, 0.375, 1.0, 0.3438, 1.0, 0.3438, 0.5, 0.3438, 0.5, 0.3438, 1.0, 0.3125, 1.0, 0.3125, 0.5, 0.3125, 0.5, 0.3125, 1.0, 0.2812, 1.0, 0.2812, 0.5, 0.2812, 0.5, 0.2812, 1.0, 0.25, 1.0, 0.25, 0.5, 0.25, 0.5, 0.25, 1.0, 0.2188, 1.0, 0.2188, 0.5, 0.2188, 0.5, 0.2188, 1.0, 0.1875, 1.0, 0.1875, 0.5, 0.1875, 0.5, 0.1875, 1.0, 0.1562, 1.0, 0.1562, 0.5, 0.1562, 0.5, 0.1562, 1.0, 0.125, 1.0, 0.125, 0.5, 0.125, 0.5, 0.125, 1.0, 0.09375, 1.0, 0.09375, 0.5, 0.09375, 0.5, 0.09375, 1.0, 0.0625, 1.0, 0.0625, 0.5, 0.2968, 0.4854, 0.25, 0.49, 0.2032, 0.4854, 0.1582, 0.4717, 0.1167, 0.4496, 0.08029, 0.4197, 0.05045, 0.3833, 0.02827, 0.3418, 0.01461, 0.2968, 0.01, 0.25, 0.01461, 0.2032, 0.02827, 0.1582, 0.05045, 0.1167, 0.08029, 0.08029, 0.1167, 0.05045, 0.1582, 0.02827, 0.2032, 0.01461, 0.25, 0.01, 0.2968, 0.01461, 0.3418, 0.02827, 0.3833, 0.05045, 0.4197, 0.08029, 0.4496, 0.1167, 0.4717, 0.1582, 0.4854, 0.2032, 0.49, 0.25, 0.4854, 0.2968, 0.4717, 0.3418, 0.4496, 0.3833, 0.4197, 0.4197, 0.3833, 0.4496, 0.3418, 0.4717, 0.0625, 0.5, 0.0625, 1.0, 0.03125, 1.0, 0.03125, 0.5, 0.03125, 0.5, 0.03125, 1.0, 0.0, 1.0, 0.0, 0.5, 0.3125, 0.5, 0.2812, 0.5, 0.2812, 0.5, 0.3125, 0.5, 0.2188, 0.5, 0.1875, 0.5, 0.1875, 0.5, 0.2188, 0.5, 1.0, 0.5, 0.9688, 0.5, 0.9688, 0.5, 1.0, 0.5, 0.03125, 0.5, 0.0, 0.5, 0.0, 0.5, 0.03125, 0.5, 0.7188, 0.5, 0.6875, 0.5, 0.6875, 0.5, 0.7188, 0.5, 0.4375, 0.5, 0.4062, 0.5, 0.4062, 0.5, 0.4375, 0.5, 0.1562, 0.5, 0.125, 0.5, 0.125, 0.5, 0.1562, 0.5, 0.8438, 0.5, 0.8125, 0.5, 0.8125, 0.5, 0.8438, 0.5, 0.5625, 0.5, 0.5312, 0.5, 0.5312, 0.5, 0.5625, 0.5, 0.2812, 0.5, 0.25, 0.5, 0.25, 0.5, 0.2812, 0.5, 0.9688, 0.5, 0.9375, 0.5, 0.9375, 0.5, 0.9688, 0.5, 0.6875, 0.5, 0.6562, 0.5, 0.6562, 0.5, 0.6875, 0.5, 0.4062, 0.5, 0.375, 0.5, 0.375, 0.5, 0.4062, 0.5, 0.125, 0.5, 0.09375, 0.5, 0.09375, 0.5, 0.125, 0.5, 0.8125, 0.5, 0.7812, 0.5, 0.7812, 0.5, 0.8125, 0.5, 0.5312, 0.5, 0.5, 0.5, 0.5, 0.5, 0.5312, 0.5, 0.25, 0.5, 0.2188, 0.5, 0.2188, 0.5, 0.25, 0.5, 0.9375, 0.5, 0.9062, 0.5, 0.9062, 0.5, 0.9375, 0.5, 0.6562, 0.5, 0.625, 0.5, 0.625, 0.5, 0.6562, 0.5, 0.375, 0.5, 0.3438, 0.5, 0.3438, 0.5, 0.375, 0.5, 0.09375, 0.5, 0.0625, 0.5, 0.0625, 0.5, 0.09375, 0.5, 0.7812, 0.5, 0.75, 0.5, 0.75, 0.5, 0.7812, 0.5, 0.5, 0.5, 0.4688, 0.5, 0.4688, 0.5, 0.5, 0.5, 0.2188, 0.5, 0.1875, 0.5, 0.1875, 0.5, 0.2188, 0.5, 0.9062, 0.5, 0.875, 0.5, 0.875, 0.5, 0.9062, 0.5, 0.625, 0.5, 0.5938, 0.5, 0.5938, 0.5, 0.625, 0.5, 0.3438, 0.5, 0.3125, 0.5, 0.3125, 0.5, 0.3438, 0.5, 0.0625, 0.5, 0.03125, 0.5, 0.03125, 0.5, 0.0625, 0.5, 0.75, 0.5, 0.7188, 0.5, 0.7188, 0.5, 0.75, 0.5, 0.4688, 0.5, 0.4375, 0.5, 0.4375, 0.5, 0.4688, 0.5, 0.1875, 0.5, 0.1562, 0.5, 0.1562, 0.5, 0.1875, 0.5, 0.875, 0.5, 0.8438, 0.5, 0.8438, 0.5, 0.875, 0.5, 0.5938, 0.5, 0.5625, 0.5, 0.5625, 0.5, 0.5938, 0.5, 0.75, 0.49, 0.7968, 0.4854, 0.8418, 0.4717, 0.8833, 0.4496, 0.9197, 0.4197, 0.9496, 0.3833, 0.9717, 0.3418, 0.9854, 0.2968, 0.99, 0.25, 0.9854, 0.2032, 0.9717, 0.1582, 0.9496, 0.1167, 0.9197, 0.08029, 0.8833, 0.05045, 0.8418, 0.02827, 0.7968, 0.01461, 0.75, 0.01, 0.7032, 0.01461, 0.6582, 0.02827, 0.6167, 0.05045, 0.5803, 0.08029, 0.5504, 0.1167, 0.5283, 0.1582, 0.5146, 0.2032, 0.51, 0.25, 0.5146, 0.2968, 0.5283, 0.3418, 0.5504, 0.3833, 0.5803, 0.4197, 0.6167, 0.4496, 0.6582, 0.4717, 0.7032, 0.4854, 0.625, 0.5, 0.5938, 0.5, 0.5938, 0.5, 0.625, 0.5, 0.1875, 0.5, 0.1562, 0.5, 0.1562, 0.5, 0.1875, 0.5, 0.5938, 0.5, 0.5625, 0.5, 0.5625, 0.5, 0.5938, 0.5, 1.0, 0.5, 0.9688, 0.5, 0.9688, 0.5, 1.0, 0.5, 0.1562, 0.5, 0.125, 0.5, 0.125, 0.5, 0.1562, 0.5, 0.5625, 0.5, 0.5312, 0.5, 0.5312, 0.5, 0.5625, 0.5, 0.9688, 0.5, 0.9375, 0.5, 0.9375, 0.5, 0.9688, 0.5, 0.125, 0.5, 0.09375, 0.5, 0.09375, 0.5, 0.125, 0.5, 0.5312, 0.5, 0.5, 0.5, 0.5, 0.5, 0.5312, 0.5, 0.9375, 0.5, 0.9062, 0.5, 0.9062, 0.5, 0.9375, 0.5, 0.09375, 0.5, 0.0625, 0.5, 0.0625, 0.5, 0.09375, 0.5, 0.5, 0.5, 0.4688, 0.5, 0.4688, 0.5, 0.5, 0.5, 0.9062, 0.5, 0.875, 0.5, 0.875, 0.5, 0.9062, 0.5, 0.0625, 0.5, 0.03125, 0.5, 0.03125, 0.5, 0.0625, 0.5, 0.4688, 0.5, 0.4375, 0.5, 0.4375, 0.5, 0.4688, 0.5, 0.875, 0.5, 0.8438, 0.5, 0.8438, 0.5, 0.875, 0.5, 0.03125, 0.5, 0.0, 0.5, 0.0, 0.5, 0.03125, 0.5, 0.4375, 0.5, 0.4062, 0.5, 0.4062, 0.5, 0.4375, 0.5, 0.8438, 0.5, 0.8125, 0.5, 0.8125, 0.5, 0.8438, 0.5, 0.4062, 0.5, 0.375, 0.5, 0.375, 0.5, 0.4062, 0.5, 0.8125, 0.5, 0.7812, 0.5, 0.7812, 0.5, 0.8125, 0.5, 0.375, 0.5, 0.3438, 0.5, 0.3438, 0.5, 0.375, 0.5, 0.7812, 0.5, 0.75, 0.5, 0.75, 0.5, 0.7812, 0.5, 0.3438, 0.5, 0.3125, 0.5, 0.3125, 0.5, 0.3438, 0.5, 0.75, 0.5, 0.7188, 0.5, 0.7188, 0.5, 0.75, 0.5, 0.3125, 0.5, 0.2812, 0.5, 0.2812, 0.5, 0.3125, 0.5, 0.7188, 0.5, 0.6875, 0.5, 0.6875, 0.5, 0.7188, 0.5, 0.2812, 0.5, 0.25, 0.5, 0.25, 0.5, 0.2812, 0.5, 0.6875, 0.5, 0.6562, 0.5, 0.6562, 0.5, 0.6875, 0.5, 0.25, 0.5, 0.2188, 0.5, 0.2188, 0.5, 0.25, 0.5, 0.6562, 0.5, 0.625, 0.5, 0.625, 0.5, 0.6562, 0.5])
me_cylinder_001.update()
me_cylinder_002 = bpy.data.meshes.new('Cylinder.002')
me_cylinder_002.from_pydata([(0.0, 1.0, -1.0), (0.0, 1.0, 1.0), (0.1951, 0.9808, -1.0), (0.1951, 0.9808, 1.0), (0.7423, 0.9239, -1.0), (0.7423, 0.9239, 1.0), (0.9152, 0.8315, -1.0), (0.9152, 0.8315, 1.0), (1.067, 0.7071, -1.0), (1.067, 0.7071, 1.0), (1.191, 0.5556, -1.0), (1.191, 0.5556, 1.0), (1.283, 0.3827, -1.0), (1.283, 0.3827, 1.0), (1.34, 0.1951, -1.0), (1.34, 0.1951, 1.0), (1.36, 0.0, -1.0), (1.36, 0.0, 1.0), (1.34, -0.1951, -1.0), (1.34, -0.1951, 1.0), (1.283, -0.3827, -1.0), (1.283, -0.3827, 1.0), (1.191, -0.5556, -1.0), (1.191, -0.5556, 1.0), (1.067, -0.7071, -1.0), (1.067, -0.7071, 1.0), (0.9152, -0.8315, -1.0), (0.9152, -0.8315, 1.0), (0.7423, -0.9239, -1.0), (0.7423, -0.9239, 1.0), (0.1951, -0.9808, -1.0), (0.1951, -0.9808, 1.0), (0.0, -1.0, -1.0), (0.0, -1.0, 1.0), (-0.1951, -0.9808, -1.0), (-0.1951, -0.9808, 1.0), (-0.3827, -0.9239, -1.0), (-0.3827, -0.9239, 1.0), (-0.5556, -0.8315, -1.0), (-0.5556, -0.8315, 1.0), (-0.7071, -0.7071, -1.0), (-0.7071, -0.7071, 1.0), (-0.8315, -0.5556, -1.0), (-0.8315, -0.5556, 1.0), (-0.9239, -0.3827, -1.0), (-0.9239, -0.3827, 1.0), (-0.9808, -0.1951, -1.0), (-0.9808, -0.1951, 1.0), (-1.0, 0.0, -1.0), (-1.0, 0.0, 1.0), (-0.9808, 0.1951, -1.0), (-0.9808, 0.1951, 1.0), (-0.9239, 0.3827, -1.0), (-0.9239, 0.3827, 1.0), (-0.8315, 0.5556, -1.0), (-0.8315, 0.5556, 1.0), (-0.7071, 0.7071, -1.0), (-0.7071, 0.7071, 1.0), (-0.5556, 0.8315, -1.0), (-0.5556, 0.8315, 1.0), (-0.3827, 0.9239, -1.0), (-0.3827, 0.9239, 1.0), (-0.1951, 0.9808, -1.0), (-0.1951, 0.9808, 1.0), (-9.963e-10, 0.839, -1.0), (0.1637, 0.8229, -1.0), (0.3211, 0.7752, -1.0), (0.4661, 0.6976, -1.0), (0.5933, 0.5933, -1.0), (0.6976, 0.4661, -1.0), (0.7752, 0.3211, -1.0), (0.8229, 0.1637, -1.0), (0.839, -1.38e-09, -1.0), (0.8229, -0.1637, -1.0), (0.7752, -0.3211, -1.0), (0.6976, -0.4661, -1.0), (0.5933, -0.5933, -1.0), (0.4661, -0.6976, -1.0), (0.3211, -0.7752, -1.0), (0.1637, -0.8229, -1.0), (-9.963e-10, -0.839, -1.0), (-0.1637, -0.8229, -1.0), (-0.3211, -0.7752, -1.0), (-0.4661, -0.6976, -1.0), (-0.5933, -0.5933, -1.0), (-0.6976, -0.4661, -1.0), (-0.7752, -0.3211, -1.0), (-0.8229, -0.1637, -1.0), (-0.839, -1.38e-09, -1.0), (-0.8229, 0.1637, -1.0), (-0.7752, 0.3211, -1.0), (-0.6976, 0.4661, -1.0), (-0.5933, 0.5933, -1.0), (-0.4661, 0.6976, -1.0), (-0.3211, 0.7752, -1.0), (-0.1637, 0.8229, -1.0), (-2.357e-08, 0.4415, -0.4444), (0.08613, 0.433, -0.4444), (0.169, 0.4079, -0.4444), (0.2453, 0.3671, -0.4444), (0.3122, 0.3122, -0.4444), (0.3671, 0.2453, -0.4444), (0.4079, 0.169, -0.4444), (0.433, 0.08613, -0.4444), (0.4415, -7.26e-10, -0.4444), (0.433, -0.08613, -0.4444), (0.4079, -0.169, -0.4444), (0.3671, -0.2453, -0.4444), (0.3122, -0.3122, -0.4444), (0.2453, -0.3671, -0.4444), (0.169, -0.4079, -0.4444), (0.08613, -0.433, -0.4444), (-2.357e-08, -0.4415, -0.4444), (-0.08613, -0.433, -0.4444), (-0.169, -0.4079, -0.4444), (-0.2453, -0.3671, -0.4444), (-0.3122, -0.3122, -0.4444), (-0.3671, -0.2453, -0.4444), (-0.4079, -0.169, -0.4444), (-0.433, -0.08613, -0.4444), (-0.4415, -7.26e-10, -0.4444), (-0.433, 0.08613, -0.4444), (-0.4079, 0.169, -0.4444), (-0.3671, 0.2453, -0.4444), (-0.3122, 0.3122, -0.4444), (-0.2453, 0.3671, -0.4444), (-0.169, 0.4079, -0.4444), (-0.08613, 0.433, -0.4444)], [], [(0, 1, 3, 2), (2, 3, 5, 4), (4, 5, 7, 6), (6, 7, 9, 8), (8, 9, 11, 10), (10, 11, 13, 12), (12, 13, 15, 14), (14, 15, 17, 16), (16, 17, 19, 18), (18, 19, 21, 20), (20, 21, 23, 22), (22, 23, 25, 24), (24, 25, 27, 26), (26, 27, 29, 28), (28, 29, 31, 30), (30, 31, 33, 32), (32, 33, 35, 34), (34, 35, 37, 36), (36, 37, 39, 38), (38, 39, 41, 40), (40, 41, 43, 42), (42, 43, 45, 44), (44, 45, 47, 46), (46, 47, 49, 48), (48, 49, 51, 50), (50, 51, 53, 52), (52, 53, 55, 54), (54, 55, 57, 56), (56, 57, 59, 58), (58, 59, 61, 60), (3, 1, 63, 61, 59, 57, 55, 53, 51, 49, 47, 45, 43, 41, 39, 37, 35, 33, 31, 29, 27, 25, 23, 21, 19, 17, 15, 13, 11, 9, 7, 5), (60, 61, 63, 62), (62, 63, 1, 0), (44, 46, 87, 86), (89, 90, 122, 121), (0, 2, 65, 64), (62, 0, 64, 95), (18, 20, 74, 73), (36, 38, 83, 82), (54, 56, 92, 91), (10, 12, 70, 69), (28, 30, 79, 78), (46, 48, 88, 87), (2, 4, 66, 65), (20, 22, 75, 74), (38, 40, 84, 83), (56, 58, 93, 92), (12, 14, 71, 70), (30, 32, 80, 79), (48, 50, 89, 88), (4, 6, 67, 66), (22, 24, 76, 75), (40, 42, 85, 84), (58, 60, 94, 93), (14, 16, 72, 71), (32, 34, 81, 80), (50, 52, 90, 89), (6, 8, 68, 67), (24, 26, 77, 76), (42, 44, 86, 85), (60, 62, 95, 94), (16, 18, 73, 72), (34, 36, 82, 81), (52, 54, 91, 90), (8, 10, 69, 68), (26, 28, 78, 77), (96, 97, 98, 99, 100, 101, 102, 103, 104, 105, 106, 107, 108, 109, 110, 111, 112, 113, 114, 115, 116, 117, 118, 119, 120, 121, 122, 123, 124, 125, 126, 127), (76, 77, 109, 108), (90, 91, 123, 122), (77, 78, 110, 109), (64, 65, 97, 96), (91, 92, 124, 123), (78, 79, 111, 110), (65, 66, 98, 97), (92, 93, 125, 124), (79, 80, 112, 111), (66, 67, 99, 98), (93, 94, 126, 125), (80, 81, 113, 112), (67, 68, 100, 99), (94, 95, 127, 126), (81, 82, 114, 113), (68, 69, 101, 100), (95, 64, 96, 127), (82, 83, 115, 114), (69, 70, 102, 101), (83, 84, 116, 115), (70, 71, 103, 102), (84, 85, 117, 116), (71, 72, 104, 103), (85, 86, 118, 117), (72, 73, 105, 104), (86, 87, 119, 118), (73, 74, 106, 105), (87, 88, 120, 119), (74, 75, 107, 106), (88, 89, 121, 120), (75, 76, 108, 107)])
_uv = me_cylinder_002.uv_layers.new(name='UVMap')
_uv.uv.foreach_set('vector', [1.0, 0.5, 1.0, 1.0, 0.9688, 1.0, 0.9688, 0.5, 0.9688, 0.5, 0.9688, 1.0, 0.9375, 1.0, 0.9375, 0.5, 0.9375, 0.5, 0.9375, 1.0, 0.9062, 1.0, 0.9062, 0.5, 0.9062, 0.5, 0.9062, 1.0, 0.875, 1.0, 0.875, 0.5, 0.875, 0.5, 0.875, 1.0, 0.8438, 1.0, 0.8438, 0.5, 0.8438, 0.5, 0.8438, 1.0, 0.8125, 1.0, 0.8125, 0.5, 0.8125, 0.5, 0.8125, 1.0, 0.7812, 1.0, 0.7812, 0.5, 0.7812, 0.5, 0.7812, 1.0, 0.75, 1.0, 0.75, 0.5, 0.75, 0.5, 0.75, 1.0, 0.7188, 1.0, 0.7188, 0.5, 0.7188, 0.5, 0.7188, 1.0, 0.6875, 1.0, 0.6875, 0.5, 0.6875, 0.5, 0.6875, 1.0, 0.6562, 1.0, 0.6562, 0.5, 0.6562, 0.5, 0.6562, 1.0, 0.625, 1.0, 0.625, 0.5, 0.625, 0.5, 0.625, 1.0, 0.5938, 1.0, 0.5938, 0.5, 0.5938, 0.5, 0.5938, 1.0, 0.5625, 1.0, 0.5625, 0.5, 0.5625, 0.5, 0.5625, 1.0, 0.5312, 1.0, 0.5312, 0.5, 0.5312, 0.5, 0.5312, 1.0, 0.5, 1.0, 0.5, 0.5, 0.5, 0.5, 0.5, 1.0, 0.4688, 1.0, 0.4688, 0.5, 0.4688, 0.5, 0.4688, 1.0, 0.4375, 1.0, 0.4375, 0.5, 0.4375, 0.5, 0.4375, 1.0, 0.4062, 1.0, 0.4062, 0.5, 0.4062, 0.5, 0.4062, 1.0, 0.375, 1.0, 0.375, 0.5, 0.375, 0.5, 0.375, 1.0, 0.3438, 1.0, 0.3438, 0.5, 0.3438, 0.5, 0.3438, 1.0, 0.3125, 1.0, 0.3125, 0.5, 0.3125, 0.5, 0.3125, 1.0, 0.2812, 1.0, 0.2812, 0.5, 0.2812, 0.5, 0.2812, 1.0, 0.25, 1.0, 0.25, 0.5, 0.25, 0.5, 0.25, 1.0, 0.2188, 1.0, 0.2188, 0.5, 0.2188, 0.5, 0.2188, 1.0, 0.1875, 1.0, 0.1875, 0.5, 0.1875, 0.5, 0.1875, 1.0, 0.1562, 1.0, 0.1562, 0.5, 0.1562, 0.5, 0.1562, 1.0, 0.125, 1.0, 0.125, 0.5, 0.125, 0.5, 0.125, 1.0, 0.09375, 1.0, 0.09375, 0.5, 0.09375, 0.5, 0.09375, 1.0, 0.0625, 1.0, 0.0625, 0.5, 0.2968, 0.4854, 0.25, 0.49, 0.2032, 0.4854, 0.1582, 0.4717, 0.1167, 0.4496, 0.08029, 0.4197, 0.05045, 0.3833, 0.02827, 0.3418, 0.01461, 0.2968, 0.01, 0.25, 0.01461, 0.2032, 0.02827, 0.1582, 0.05045, 0.1167, 0.08029, 0.08029, 0.1167, 0.05045, 0.1582, 0.02827, 0.2032, 0.01461, 0.25, 0.01, 0.2968, 0.01461, 0.3418, 0.02827, 0.3833, 0.05045, 0.4197, 0.08029, 0.4496, 0.1167, 0.4717, 0.1582, 0.4854, 0.2032, 0.49, 0.25, 0.4854, 0.2968, 0.4717, 0.3418, 0.4496, 0.3833, 0.4197, 0.4197, 0.3833, 0.4496, 0.3418, 0.4717, 0.0625, 0.5, 0.0625, 1.0, 0.03125, 1.0, 0.03125, 0.5, 0.03125, 0.5, 0.03125, 1.0, 0.0, 1.0, 0.0, 0.5, 0.3125, 0.5, 0.2812, 0.5, 0.2812, 0.5, 0.3125, 0.5, 0.2188, 0.5, 0.1875, 0.5, 0.1875, 0.5, 0.2188, 0.5, 1.0, 0.5, 0.9688, 0.5, 0.9688, 0.5, 1.0, 0.5, 0.03125, 0.5, 0.0, 0.5, 0.0, 0.5, 0.03125, 0.5, 0.7188, 0.5, 0.6875, 0.5, 0.6875, 0.5, 0.7188, 0.5, 0.4375, 0.5, 0.4062, 0.5, 0.4062, 0.5, 0.4375, 0.5, 0.1562, 0.5, 0.125, 0.5, 0.125, 0.5, 0.1562, 0.5, 0.8438, 0.5, 0.8125, 0.5, 0.8125, 0.5, 0.8438, 0.5, 0.5625, 0.5, 0.5312, 0.5, 0.5312, 0.5, 0.5625, 0.5, 0.2812, 0.5, 0.25, 0.5, 0.25, 0.5, 0.2812, 0.5, 0.9688, 0.5, 0.9375, 0.5, 0.9375, 0.5, 0.9688, 0.5, 0.6875, 0.5, 0.6562, 0.5, 0.6562, 0.5, 0.6875, 0.5, 0.4062, 0.5, 0.375, 0.5, 0.375, 0.5, 0.4062, 0.5, 0.125, 0.5, 0.09375, 0.5, 0.09375, 0.5, 0.125, 0.5, 0.8125, 0.5, 0.7812, 0.5, 0.7812, 0.5, 0.8125, 0.5, 0.5312, 0.5, 0.5, 0.5, 0.5, 0.5, 0.5312, 0.5, 0.25, 0.5, 0.2188, 0.5, 0.2188, 0.5, 0.25, 0.5, 0.9375, 0.5, 0.9062, 0.5, 0.9062, 0.5, 0.9375, 0.5, 0.6562, 0.5, 0.625, 0.5, 0.625, 0.5, 0.6562, 0.5, 0.375, 0.5, 0.3438, 0.5, 0.3438, 0.5, 0.375, 0.5, 0.09375, 0.5, 0.0625, 0.5, 0.0625, 0.5, 0.09375, 0.5, 0.7812, 0.5, 0.75, 0.5, 0.75, 0.5, 0.7812, 0.5, 0.5, 0.5, 0.4688, 0.5, 0.4688, 0.5, 0.5, 0.5, 0.2188, 0.5, 0.1875, 0.5, 0.1875, 0.5, 0.2188, 0.5, 0.9062, 0.5, 0.875, 0.5, 0.875, 0.5, 0.9062, 0.5, 0.625, 0.5, 0.5938, 0.5, 0.5938, 0.5, 0.625, 0.5, 0.3438, 0.5, 0.3125, 0.5, 0.3125, 0.5, 0.3438, 0.5, 0.0625, 0.5, 0.03125, 0.5, 0.03125, 0.5, 0.0625, 0.5, 0.75, 0.5, 0.7188, 0.5, 0.7188, 0.5, 0.75, 0.5, 0.4688, 0.5, 0.4375, 0.5, 0.4375, 0.5, 0.4688, 0.5, 0.1875, 0.5, 0.1562, 0.5, 0.1562, 0.5, 0.1875, 0.5, 0.875, 0.5, 0.8438, 0.5, 0.8438, 0.5, 0.875, 0.5, 0.5938, 0.5, 0.5625, 0.5, 0.5625, 0.5, 0.5938, 0.5, 0.75, 0.49, 0.7968, 0.4854, 0.8418, 0.4717, 0.8833, 0.4496, 0.9197, 0.4197, 0.9496, 0.3833, 0.9717, 0.3418, 0.9854, 0.2968, 0.99, 0.25, 0.9854, 0.2032, 0.9717, 0.1582, 0.9496, 0.1167, 0.9197, 0.08029, 0.8833, 0.05045, 0.8418, 0.02827, 0.7968, 0.01461, 0.75, 0.01, 0.7032, 0.01461, 0.6582, 0.02827, 0.6167, 0.05045, 0.5803, 0.08029, 0.5504, 0.1167, 0.5283, 0.1582, 0.5146, 0.2032, 0.51, 0.25, 0.5146, 0.2968, 0.5283, 0.3418, 0.5504, 0.3833, 0.5803, 0.4197, 0.6167, 0.4496, 0.6582, 0.4717, 0.7032, 0.4854, 0.625, 0.5, 0.5938, 0.5, 0.5938, 0.5, 0.625, 0.5, 0.1875, 0.5, 0.1562, 0.5, 0.1562, 0.5, 0.1875, 0.5, 0.5938, 0.5, 0.5625, 0.5, 0.5625, 0.5, 0.5938, 0.5, 1.0, 0.5, 0.9688, 0.5, 0.9688, 0.5, 1.0, 0.5, 0.1562, 0.5, 0.125, 0.5, 0.125, 0.5, 0.1562, 0.5, 0.5625, 0.5, 0.5312, 0.5, 0.5312, 0.5, 0.5625, 0.5, 0.9688, 0.5, 0.9375, 0.5, 0.9375, 0.5, 0.9688, 0.5, 0.125, 0.5, 0.09375, 0.5, 0.09375, 0.5, 0.125, 0.5, 0.5312, 0.5, 0.5, 0.5, 0.5, 0.5, 0.5312, 0.5, 0.9375, 0.5, 0.9062, 0.5, 0.9062, 0.5, 0.9375, 0.5, 0.09375, 0.5, 0.0625, 0.5, 0.0625, 0.5, 0.09375, 0.5, 0.5, 0.5, 0.4688, 0.5, 0.4688, 0.5, 0.5, 0.5, 0.9062, 0.5, 0.875, 0.5, 0.875, 0.5, 0.9062, 0.5, 0.0625, 0.5, 0.03125, 0.5, 0.03125, 0.5, 0.0625, 0.5, 0.4688, 0.5, 0.4375, 0.5, 0.4375, 0.5, 0.4688, 0.5, 0.875, 0.5, 0.8438, 0.5, 0.8438, 0.5, 0.875, 0.5, 0.03125, 0.5, 0.0, 0.5, 0.0, 0.5, 0.03125, 0.5, 0.4375, 0.5, 0.4062, 0.5, 0.4062, 0.5, 0.4375, 0.5, 0.8438, 0.5, 0.8125, 0.5, 0.8125, 0.5, 0.8438, 0.5, 0.4062, 0.5, 0.375, 0.5, 0.375, 0.5, 0.4062, 0.5, 0.8125, 0.5, 0.7812, 0.5, 0.7812, 0.5, 0.8125, 0.5, 0.375, 0.5, 0.3438, 0.5, 0.3438, 0.5, 0.375, 0.5, 0.7812, 0.5, 0.75, 0.5, 0.75, 0.5, 0.7812, 0.5, 0.3438, 0.5, 0.3125, 0.5, 0.3125, 0.5, 0.3438, 0.5, 0.75, 0.5, 0.7188, 0.5, 0.7188, 0.5, 0.75, 0.5, 0.3125, 0.5, 0.2812, 0.5, 0.2812, 0.5, 0.3125, 0.5, 0.7188, 0.5, 0.6875, 0.5, 0.6875, 0.5, 0.7188, 0.5, 0.2812, 0.5, 0.25, 0.5, 0.25, 0.5, 0.2812, 0.5, 0.6875, 0.5, 0.6562, 0.5, 0.6562, 0.5, 0.6875, 0.5, 0.25, 0.5, 0.2188, 0.5, 0.2188, 0.5, 0.25, 0.5, 0.6562, 0.5, 0.625, 0.5, 0.625, 0.5, 0.6562, 0.5])
me_cylinder_002.update()
me_cylinder_003 = bpy.data.meshes.new('Cylinder.003')
me_cylinder_003.from_pydata([(0.0, 1.0, -1.0), (0.0, 1.0, 1.0), (0.1951, 0.9808, -1.0), (0.1951, 0.9808, 1.0), (0.7423, 0.9239, -1.0), (0.7423, 0.9239, 1.0), (0.9152, 0.8315, -1.0), (0.9152, 0.8315, 1.0), (1.067, 0.7071, -1.0), (1.067, 0.7071, 1.0), (1.191, 0.5556, -1.0), (1.191, 0.5556, 1.0), (1.283, 0.3827, -1.0), (1.283, 0.3827, 1.0), (1.34, 0.1951, -1.0), (1.34, 0.1951, 1.0), (1.36, 0.0, -1.0), (1.36, 0.0, 1.0), (1.34, -0.1951, -1.0), (1.34, -0.1951, 1.0), (1.283, -0.3827, -1.0), (1.283, -0.3827, 1.0), (1.191, -0.5556, -1.0), (1.191, -0.5556, 1.0), (1.067, -0.7071, -1.0), (1.067, -0.7071, 1.0), (0.9152, -0.8315, -1.0), (0.9152, -0.8315, 1.0), (0.7423, -0.9239, -1.0), (0.7423, -0.9239, 1.0), (0.1951, -0.9808, -1.0), (0.1951, -0.9808, 1.0), (0.0, -1.0, -1.0), (0.0, -1.0, 1.0), (-0.1951, -0.9808, -1.0), (-0.1951, -0.9808, 1.0), (-0.3827, -0.9239, -1.0), (-0.3827, -0.9239, 1.0), (-0.5556, -0.8315, -1.0), (-0.5556, -0.8315, 1.0), (-0.7071, -0.7071, -1.0), (-0.7071, -0.7071, 1.0), (-0.8315, -0.5556, -1.0), (-0.8315, -0.5556, 1.0), (-0.9239, -0.3827, -1.0), (-0.9239, -0.3827, 1.0), (-0.9808, -0.1951, -1.0), (-0.9808, -0.1951, 1.0), (-1.0, 0.0, -1.0), (-1.0, 0.0, 1.0), (-0.9808, 0.1951, -1.0), (-0.9808, 0.1951, 1.0), (-0.9239, 0.3827, -1.0), (-0.9239, 0.3827, 1.0), (-0.8315, 0.5556, -1.0), (-0.8315, 0.5556, 1.0), (-0.7071, 0.7071, -1.0), (-0.7071, 0.7071, 1.0), (-0.5556, 0.8315, -1.0), (-0.5556, 0.8315, 1.0), (-0.3827, 0.9239, -1.0), (-0.3827, 0.9239, 1.0), (-0.1951, 0.9808, -1.0), (-0.1951, 0.9808, 1.0), (-9.963e-10, 0.839, -1.0), (0.1637, 0.8229, -1.0), (0.3211, 0.7752, -1.0), (0.4661, 0.6976, -1.0), (0.5933, 0.5933, -1.0), (0.6976, 0.4661, -1.0), (0.7752, 0.3211, -1.0), (0.8229, 0.1637, -1.0), (0.839, -1.38e-09, -1.0), (0.8229, -0.1637, -1.0), (0.7752, -0.3211, -1.0), (0.6976, -0.4661, -1.0), (0.5933, -0.5933, -1.0), (0.4661, -0.6976, -1.0), (0.3211, -0.7752, -1.0), (0.1637, -0.8229, -1.0), (-9.963e-10, -0.839, -1.0), (-0.1637, -0.8229, -1.0), (-0.3211, -0.7752, -1.0), (-0.4661, -0.6976, -1.0), (-0.5933, -0.5933, -1.0), (-0.6976, -0.4661, -1.0), (-0.7752, -0.3211, -1.0), (-0.8229, -0.1637, -1.0), (-0.839, -1.38e-09, -1.0), (-0.8229, 0.1637, -1.0), (-0.7752, 0.3211, -1.0), (-0.6976, 0.4661, -1.0), (-0.5933, 0.5933, -1.0), (-0.4661, 0.6976, -1.0), (-0.3211, 0.7752, -1.0), (-0.1637, 0.8229, -1.0), (-2.357e-08, 0.4415, -0.4444), (0.08613, 0.433, -0.4444), (0.169, 0.4079, -0.4444), (0.2453, 0.3671, -0.4444), (0.3122, 0.3122, -0.4444), (0.3671, 0.2453, -0.4444), (0.4079, 0.169, -0.4444), (0.433, 0.08613, -0.4444), (0.4415, -7.26e-10, -0.4444), (0.433, -0.08613, -0.4444), (0.4079, -0.169, -0.4444), (0.3671, -0.2453, -0.4444), (0.3122, -0.3122, -0.4444), (0.2453, -0.3671, -0.4444), (0.169, -0.4079, -0.4444), (0.08613, -0.433, -0.4444), (-2.357e-08, -0.4415, -0.4444), (-0.08613, -0.433, -0.4444), (-0.169, -0.4079, -0.4444), (-0.2453, -0.3671, -0.4444), (-0.3122, -0.3122, -0.4444), (-0.3671, -0.2453, -0.4444), (-0.4079, -0.169, -0.4444), (-0.433, -0.08613, -0.4444), (-0.4415, -7.26e-10, -0.4444), (-0.433, 0.08613, -0.4444), (-0.4079, 0.169, -0.4444), (-0.3671, 0.2453, -0.4444), (-0.3122, 0.3122, -0.4444), (-0.2453, 0.3671, -0.4444), (-0.169, 0.4079, -0.4444), (-0.08613, 0.433, -0.4444)], [], [(0, 1, 3, 2), (2, 3, 5, 4), (4, 5, 7, 6), (6, 7, 9, 8), (8, 9, 11, 10), (10, 11, 13, 12), (12, 13, 15, 14), (14, 15, 17, 16), (16, 17, 19, 18), (18, 19, 21, 20), (20, 21, 23, 22), (22, 23, 25, 24), (24, 25, 27, 26), (26, 27, 29, 28), (28, 29, 31, 30), (30, 31, 33, 32), (32, 33, 35, 34), (34, 35, 37, 36), (36, 37, 39, 38), (38, 39, 41, 40), (40, 41, 43, 42), (42, 43, 45, 44), (44, 45, 47, 46), (46, 47, 49, 48), (48, 49, 51, 50), (50, 51, 53, 52), (52, 53, 55, 54), (54, 55, 57, 56), (56, 57, 59, 58), (58, 59, 61, 60), (3, 1, 63, 61, 59, 57, 55, 53, 51, 49, 47, 45, 43, 41, 39, 37, 35, 33, 31, 29, 27, 25, 23, 21, 19, 17, 15, 13, 11, 9, 7, 5), (60, 61, 63, 62), (62, 63, 1, 0), (44, 46, 87, 86), (89, 90, 122, 121), (0, 2, 65, 64), (62, 0, 64, 95), (18, 20, 74, 73), (36, 38, 83, 82), (54, 56, 92, 91), (10, 12, 70, 69), (28, 30, 79, 78), (46, 48, 88, 87), (2, 4, 66, 65), (20, 22, 75, 74), (38, 40, 84, 83), (56, 58, 93, 92), (12, 14, 71, 70), (30, 32, 80, 79), (48, 50, 89, 88), (4, 6, 67, 66), (22, 24, 76, 75), (40, 42, 85, 84), (58, 60, 94, 93), (14, 16, 72, 71), (32, 34, 81, 80), (50, 52, 90, 89), (6, 8, 68, 67), (24, 26, 77, 76), (42, 44, 86, 85), (60, 62, 95, 94), (16, 18, 73, 72), (34, 36, 82, 81), (52, 54, 91, 90), (8, 10, 69, 68), (26, 28, 78, 77), (96, 97, 98, 99, 100, 101, 102, 103, 104, 105, 106, 107, 108, 109, 110, 111, 112, 113, 114, 115, 116, 117, 118, 119, 120, 121, 122, 123, 124, 125, 126, 127), (76, 77, 109, 108), (90, 91, 123, 122), (77, 78, 110, 109), (64, 65, 97, 96), (91, 92, 124, 123), (78, 79, 111, 110), (65, 66, 98, 97), (92, 93, 125, 124), (79, 80, 112, 111), (66, 67, 99, 98), (93, 94, 126, 125), (80, 81, 113, 112), (67, 68, 100, 99), (94, 95, 127, 126), (81, 82, 114, 113), (68, 69, 101, 100), (95, 64, 96, 127), (82, 83, 115, 114), (69, 70, 102, 101), (83, 84, 116, 115), (70, 71, 103, 102), (84, 85, 117, 116), (71, 72, 104, 103), (85, 86, 118, 117), (72, 73, 105, 104), (86, 87, 119, 118), (73, 74, 106, 105), (87, 88, 120, 119), (74, 75, 107, 106), (88, 89, 121, 120), (75, 76, 108, 107)])
_uv = me_cylinder_003.uv_layers.new(name='UVMap')
_uv.uv.foreach_set('vector', [1.0, 0.5, 1.0, 1.0, 0.9688, 1.0, 0.9688, 0.5, 0.9688, 0.5, 0.9688, 1.0, 0.9375, 1.0, 0.9375, 0.5, 0.9375, 0.5, 0.9375, 1.0, 0.9062, 1.0, 0.9062, 0.5, 0.9062, 0.5, 0.9062, 1.0, 0.875, 1.0, 0.875, 0.5, 0.875, 0.5, 0.875, 1.0, 0.8438, 1.0, 0.8438, 0.5, 0.8438, 0.5, 0.8438, 1.0, 0.8125, 1.0, 0.8125, 0.5, 0.8125, 0.5, 0.8125, 1.0, 0.7812, 1.0, 0.7812, 0.5, 0.7812, 0.5, 0.7812, 1.0, 0.75, 1.0, 0.75, 0.5, 0.75, 0.5, 0.75, 1.0, 0.7188, 1.0, 0.7188, 0.5, 0.7188, 0.5, 0.7188, 1.0, 0.6875, 1.0, 0.6875, 0.5, 0.6875, 0.5, 0.6875, 1.0, 0.6562, 1.0, 0.6562, 0.5, 0.6562, 0.5, 0.6562, 1.0, 0.625, 1.0, 0.625, 0.5, 0.625, 0.5, 0.625, 1.0, 0.5938, 1.0, 0.5938, 0.5, 0.5938, 0.5, 0.5938, 1.0, 0.5625, 1.0, 0.5625, 0.5, 0.5625, 0.5, 0.5625, 1.0, 0.5312, 1.0, 0.5312, 0.5, 0.5312, 0.5, 0.5312, 1.0, 0.5, 1.0, 0.5, 0.5, 0.5, 0.5, 0.5, 1.0, 0.4688, 1.0, 0.4688, 0.5, 0.4688, 0.5, 0.4688, 1.0, 0.4375, 1.0, 0.4375, 0.5, 0.4375, 0.5, 0.4375, 1.0, 0.4062, 1.0, 0.4062, 0.5, 0.4062, 0.5, 0.4062, 1.0, 0.375, 1.0, 0.375, 0.5, 0.375, 0.5, 0.375, 1.0, 0.3438, 1.0, 0.3438, 0.5, 0.3438, 0.5, 0.3438, 1.0, 0.3125, 1.0, 0.3125, 0.5, 0.3125, 0.5, 0.3125, 1.0, 0.2812, 1.0, 0.2812, 0.5, 0.2812, 0.5, 0.2812, 1.0, 0.25, 1.0, 0.25, 0.5, 0.25, 0.5, 0.25, 1.0, 0.2188, 1.0, 0.2188, 0.5, 0.2188, 0.5, 0.2188, 1.0, 0.1875, 1.0, 0.1875, 0.5, 0.1875, 0.5, 0.1875, 1.0, 0.1562, 1.0, 0.1562, 0.5, 0.1562, 0.5, 0.1562, 1.0, 0.125, 1.0, 0.125, 0.5, 0.125, 0.5, 0.125, 1.0, 0.09375, 1.0, 0.09375, 0.5, 0.09375, 0.5, 0.09375, 1.0, 0.0625, 1.0, 0.0625, 0.5, 0.2968, 0.4854, 0.25, 0.49, 0.2032, 0.4854, 0.1582, 0.4717, 0.1167, 0.4496, 0.08029, 0.4197, 0.05045, 0.3833, 0.02827, 0.3418, 0.01461, 0.2968, 0.01, 0.25, 0.01461, 0.2032, 0.02827, 0.1582, 0.05045, 0.1167, 0.08029, 0.08029, 0.1167, 0.05045, 0.1582, 0.02827, 0.2032, 0.01461, 0.25, 0.01, 0.2968, 0.01461, 0.3418, 0.02827, 0.3833, 0.05045, 0.4197, 0.08029, 0.4496, 0.1167, 0.4717, 0.1582, 0.4854, 0.2032, 0.49, 0.25, 0.4854, 0.2968, 0.4717, 0.3418, 0.4496, 0.3833, 0.4197, 0.4197, 0.3833, 0.4496, 0.3418, 0.4717, 0.0625, 0.5, 0.0625, 1.0, 0.03125, 1.0, 0.03125, 0.5, 0.03125, 0.5, 0.03125, 1.0, 0.0, 1.0, 0.0, 0.5, 0.3125, 0.5, 0.2812, 0.5, 0.2812, 0.5, 0.3125, 0.5, 0.2188, 0.5, 0.1875, 0.5, 0.1875, 0.5, 0.2188, 0.5, 1.0, 0.5, 0.9688, 0.5, 0.9688, 0.5, 1.0, 0.5, 0.03125, 0.5, 0.0, 0.5, 0.0, 0.5, 0.03125, 0.5, 0.7188, 0.5, 0.6875, 0.5, 0.6875, 0.5, 0.7188, 0.5, 0.4375, 0.5, 0.4062, 0.5, 0.4062, 0.5, 0.4375, 0.5, 0.1562, 0.5, 0.125, 0.5, 0.125, 0.5, 0.1562, 0.5, 0.8438, 0.5, 0.8125, 0.5, 0.8125, 0.5, 0.8438, 0.5, 0.5625, 0.5, 0.5312, 0.5, 0.5312, 0.5, 0.5625, 0.5, 0.2812, 0.5, 0.25, 0.5, 0.25, 0.5, 0.2812, 0.5, 0.9688, 0.5, 0.9375, 0.5, 0.9375, 0.5, 0.9688, 0.5, 0.6875, 0.5, 0.6562, 0.5, 0.6562, 0.5, 0.6875, 0.5, 0.4062, 0.5, 0.375, 0.5, 0.375, 0.5, 0.4062, 0.5, 0.125, 0.5, 0.09375, 0.5, 0.09375, 0.5, 0.125, 0.5, 0.8125, 0.5, 0.7812, 0.5, 0.7812, 0.5, 0.8125, 0.5, 0.5312, 0.5, 0.5, 0.5, 0.5, 0.5, 0.5312, 0.5, 0.25, 0.5, 0.2188, 0.5, 0.2188, 0.5, 0.25, 0.5, 0.9375, 0.5, 0.9062, 0.5, 0.9062, 0.5, 0.9375, 0.5, 0.6562, 0.5, 0.625, 0.5, 0.625, 0.5, 0.6562, 0.5, 0.375, 0.5, 0.3438, 0.5, 0.3438, 0.5, 0.375, 0.5, 0.09375, 0.5, 0.0625, 0.5, 0.0625, 0.5, 0.09375, 0.5, 0.7812, 0.5, 0.75, 0.5, 0.75, 0.5, 0.7812, 0.5, 0.5, 0.5, 0.4688, 0.5, 0.4688, 0.5, 0.5, 0.5, 0.2188, 0.5, 0.1875, 0.5, 0.1875, 0.5, 0.2188, 0.5, 0.9062, 0.5, 0.875, 0.5, 0.875, 0.5, 0.9062, 0.5, 0.625, 0.5, 0.5938, 0.5, 0.5938, 0.5, 0.625, 0.5, 0.3438, 0.5, 0.3125, 0.5, 0.3125, 0.5, 0.3438, 0.5, 0.0625, 0.5, 0.03125, 0.5, 0.03125, 0.5, 0.0625, 0.5, 0.75, 0.5, 0.7188, 0.5, 0.7188, 0.5, 0.75, 0.5, 0.4688, 0.5, 0.4375, 0.5, 0.4375, 0.5, 0.4688, 0.5, 0.1875, 0.5, 0.1562, 0.5, 0.1562, 0.5, 0.1875, 0.5, 0.875, 0.5, 0.8438, 0.5, 0.8438, 0.5, 0.875, 0.5, 0.5938, 0.5, 0.5625, 0.5, 0.5625, 0.5, 0.5938, 0.5, 0.75, 0.49, 0.7968, 0.4854, 0.8418, 0.4717, 0.8833, 0.4496, 0.9197, 0.4197, 0.9496, 0.3833, 0.9717, 0.3418, 0.9854, 0.2968, 0.99, 0.25, 0.9854, 0.2032, 0.9717, 0.1582, 0.9496, 0.1167, 0.9197, 0.08029, 0.8833, 0.05045, 0.8418, 0.02827, 0.7968, 0.01461, 0.75, 0.01, 0.7032, 0.01461, 0.6582, 0.02827, 0.6167, 0.05045, 0.5803, 0.08029, 0.5504, 0.1167, 0.5283, 0.1582, 0.5146, 0.2032, 0.51, 0.25, 0.5146, 0.2968, 0.5283, 0.3418, 0.5504, 0.3833, 0.5803, 0.4197, 0.6167, 0.4496, 0.6582, 0.4717, 0.7032, 0.4854, 0.625, 0.5, 0.5938, 0.5, 0.5938, 0.5, 0.625, 0.5, 0.1875, 0.5, 0.1562, 0.5, 0.1562, 0.5, 0.1875, 0.5, 0.5938, 0.5, 0.5625, 0.5, 0.5625, 0.5, 0.5938, 0.5, 1.0, 0.5, 0.9688, 0.5, 0.9688, 0.5, 1.0, 0.5, 0.1562, 0.5, 0.125, 0.5, 0.125, 0.5, 0.1562, 0.5, 0.5625, 0.5, 0.5312, 0.5, 0.5312, 0.5, 0.5625, 0.5, 0.9688, 0.5, 0.9375, 0.5, 0.9375, 0.5, 0.9688, 0.5, 0.125, 0.5, 0.09375, 0.5, 0.09375, 0.5, 0.125, 0.5, 0.5312, 0.5, 0.5, 0.5, 0.5, 0.5, 0.5312, 0.5, 0.9375, 0.5, 0.9062, 0.5, 0.9062, 0.5, 0.9375, 0.5, 0.09375, 0.5, 0.0625, 0.5, 0.0625, 0.5, 0.09375, 0.5, 0.5, 0.5, 0.4688, 0.5, 0.4688, 0.5, 0.5, 0.5, 0.9062, 0.5, 0.875, 0.5, 0.875, 0.5, 0.9062, 0.5, 0.0625, 0.5, 0.03125, 0.5, 0.03125, 0.5, 0.0625, 0.5, 0.4688, 0.5, 0.4375, 0.5, 0.4375, 0.5, 0.4688, 0.5, 0.875, 0.5, 0.8438, 0.5, 0.8438, 0.5, 0.875, 0.5, 0.03125, 0.5, 0.0, 0.5, 0.0, 0.5, 0.03125, 0.5, 0.4375, 0.5, 0.4062, 0.5, 0.4062, 0.5, 0.4375, 0.5, 0.8438, 0.5, 0.8125, 0.5, 0.8125, 0.5, 0.8438, 0.5, 0.4062, 0.5, 0.375, 0.5, 0.375, 0.5, 0.4062, 0.5, 0.8125, 0.5, 0.7812, 0.5, 0.7812, 0.5, 0.8125, 0.5, 0.375, 0.5, 0.3438, 0.5, 0.3438, 0.5, 0.375, 0.5, 0.7812, 0.5, 0.75, 0.5, 0.75, 0.5, 0.7812, 0.5, 0.3438, 0.5, 0.3125, 0.5, 0.3125, 0.5, 0.3438, 0.5, 0.75, 0.5, 0.7188, 0.5, 0.7188, 0.5, 0.75, 0.5, 0.3125, 0.5, 0.2812, 0.5, 0.2812, 0.5, 0.3125, 0.5, 0.7188, 0.5, 0.6875, 0.5, 0.6875, 0.5, 0.7188, 0.5, 0.2812, 0.5, 0.25, 0.5, 0.25, 0.5, 0.2812, 0.5, 0.6875, 0.5, 0.6562, 0.5, 0.6562, 0.5, 0.6875, 0.5, 0.25, 0.5, 0.2188, 0.5, 0.2188, 0.5, 0.25, 0.5, 0.6562, 0.5, 0.625, 0.5, 0.625, 0.5, 0.6562, 0.5])
me_cylinder_003.update()

# ---- objects
ob_cube = bpy.data.objects.new('Cube', me_cube)
ob_light = bpy.data.objects.new('Light', light_light)
ob_camera = bpy.data.objects.new('Camera', cam_camera)
ob_cylinder = bpy.data.objects.new('Cylinder', me_cylinder)
ob_cylinder_001 = bpy.data.objects.new('Cylinder.001', me_cylinder_001)
ob_cylinder_002 = bpy.data.objects.new('Cylinder.002', me_cylinder_002)
ob_cylinder_003 = bpy.data.objects.new('Cylinder.003', me_cylinder_003)

# ---- transforms, parenting, visibility, modifiers, constraints
ob_cube.location = (0.0, 0.0, 0.0)
ob_cube.scale = (1.269, 2.199, 0.1176)
ob_cube.lock_rotations_4d = False
ob_cube.empty_display_type = 'ARROWS'
ob_cube.lineart.crease_threshold = 0.0
ob_light.location = (4.076, 1.005, 5.904)
ob_light.rotation_euler = (0.6503, 0.05522, 1.866)
ob_light.lock_rotations_4d = False
ob_light.empty_display_type = 'ARROWS'
ob_light.color = (0.0, 0.0, 0.0, 0.0)
ob_light.lineart.crease_threshold = 0.0
ob_camera.location = (7.359, -6.926, 4.958)
ob_camera.rotation_euler = (1.109, 0.0, 0.8149)
ob_camera.lock_rotations_4d = False
ob_camera.empty_display_type = 'ARROWS'
ob_camera.color = (0.0, 0.0, 0.0, 0.0)
ob_camera.display_type = 'WIRE'
ob_camera.lineart.crease_threshold = 0.0
ob_cylinder.location = (1.18, 1.755, -0.261)
ob_cylinder.rotation_euler = (-0.0, -1.571, 0.0)
ob_cylinder.scale = (0.163, 0.163, 0.05449)
ob_cylinder_001.location = (1.18, -1.761, -0.261)
ob_cylinder_001.rotation_euler = (-0.0, -1.571, 0.0)
ob_cylinder_001.scale = (0.163, 0.163, 0.05449)
ob_cylinder_002.location = (-1.13, 1.755, -0.261)
ob_cylinder_002.rotation_euler = (-0.0, 1.571, 0.0)
ob_cylinder_002.scale = (-0.163, 0.163, 0.05449)
ob_cylinder_003.location = (-1.13, -1.761, -0.261)
ob_cylinder_003.rotation_euler = (-0.0, 1.571, 0.0)
ob_cylinder_003.scale = (-0.163, 0.163, 0.05449)

# ---- collection membership
col_collection.objects.link(ob_cube)
col_collection.objects.link(ob_light)
col_collection.objects.link(ob_camera)
col_collection.objects.link(ob_cylinder)
col_collection.objects.link(ob_cylinder_001)
col_collection.objects.link(ob_cylinder_002)
col_collection.objects.link(ob_cylinder_003)

# ---- scene / render settings (as saved in the file)
scene.camera = ob_camera
scene.frame_start = 1; scene.frame_end = 250; scene.frame_set(1)
scene.render.engine = 'BLENDER_EEVEE_NEXT'
bpy.context.view_layer.update()
